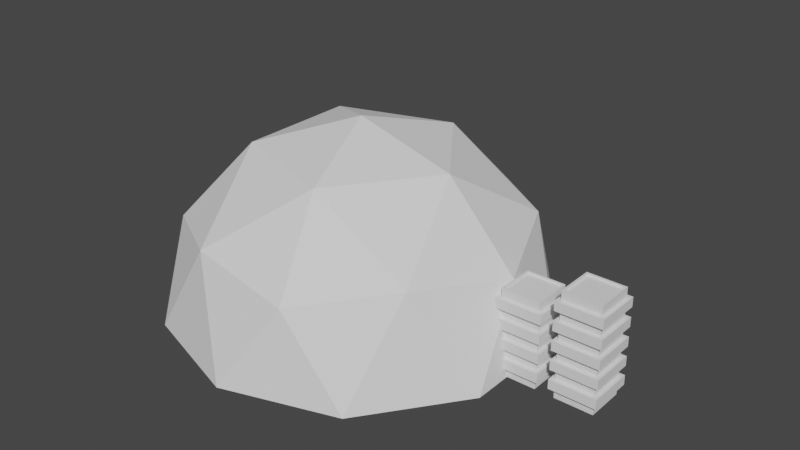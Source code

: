 # Source: dome1.blend  (saved by Blender 3.1.7; exported with 4.5.12 LTS)
import bpy
from mathutils import Matrix  # noqa: F401  (used for matrix-valued properties, if any)

bpy.ops.wm.read_factory_settings(use_empty=True)
scene = bpy.context.scene
scene.name = 'Scene'

# ---- collections
col_city = bpy.data.collections.new('City'); scene.collection.children.link(col_city)
col_dome = bpy.data.collections.new('Dome'); scene.collection.children.link(col_dome)

# ---- world
world_world = bpy.data.worlds.new('World'); scene.world = world_world
world_world.use_nodes = True; world_world.node_tree.nodes.clear()
_N = world_world.node_tree.nodes; _L = world_world.node_tree.links
n0 = _N.new('ShaderNodeOutputWorld'); n0.name = 'World Output'; n0.location = (300, 300)
n1 = _N.new('ShaderNodeBackground'); n1.name = 'Background'; n1.location = (10, 300)
n1.inputs[0].default_value = (0.05088, 0.05088, 0.05088, 1.0)
_L.new(n1.outputs[0], n0.inputs[0])
n0.is_active_output = True
world_world.color = (0.05088, 0.05088, 0.05088)
world_world.use_sun_shadow = False
world_world.sun_shadow_jitter_overblur = 0.0

# ---- meshes
me_cube = bpy.data.meshes.new('Cube')
me_cube.from_pydata([(-10.0, -10.0, 0.0), (-10.0, -10.0, 40.0), (-10.0, 10.0, 0.0), (-10.0, 10.0, 40.0), (10.0, -10.0, 0.0), (10.0, -10.0, 40.0), (10.0, 10.0, 0.0), (10.0, 10.0, 40.0), (-10.0, -10.0, 5.0), (-10.0, -10.0, 10.0), (-10.0, -10.0, 15.0), (-10.0, -10.0, 20.0), (-10.0, -10.0, 25.0), (-10.0, -10.0, 30.0), (-10.0, -10.0, 35.0), (-10.0, 10.0, 35.0), (-10.0, 10.0, 30.0), (-10.0, 10.0, 25.0), (-10.0, 10.0, 20.0), (-10.0, 10.0, 15.0), (-10.0, 10.0, 10.0), (-10.0, 10.0, 5.0), (10.0, 10.0, 35.0), (10.0, 10.0, 30.0), (10.0, 10.0, 25.0), (10.0, 10.0, 20.0), (10.0, 10.0, 15.0), (10.0, 10.0, 10.0), (10.0, 10.0, 5.0), (10.0, -10.0, 35.0), (10.0, -10.0, 30.0), (10.0, -10.0, 25.0), (10.0, -10.0, 20.0), (10.0, -10.0, 15.0), (10.0, -10.0, 10.0), (10.0, -10.0, 5.0), (-12.0, -12.0, 15.0), (-12.0, -12.0, 20.0), (-12.0, -12.0, 25.0), (-12.0, -12.0, 30.0), (-12.0, 12.0, 30.0), (-12.0, 12.0, 25.0), (-12.0, 12.0, 20.0), (-12.0, 12.0, 15.0), (12.0, 12.0, 30.0), (12.0, 12.0, 25.0), (12.0, 12.0, 20.0), (12.0, 12.0, 15.0), (12.0, -12.0, 30.0), (12.0, -12.0, 25.0), (12.0, -12.0, 20.0), (12.0, -12.0, 15.0), (-12.1, -12.1, 5.0), (-12.1, -12.1, 10.0), (-12.1, 12.1, 10.0), (-12.1, 12.1, 5.0), (12.1, 12.1, 10.0), (12.1, 12.1, 5.0), (12.1, -12.1, 10.0), (12.1, -12.1, 5.0), (-10.0, -10.0, 45.0), (-10.0, 10.0, 45.0), (10.0, 10.0, 45.0), (10.0, -10.0, 45.0), (-9.0, -9.0, 45.0), (-9.0, 9.0, 45.0), (9.0, 9.0, 45.0), (9.0, -9.0, 45.0), (-9.0, -9.0, 44.0), (-9.0, 9.0, 44.0), (9.0, 9.0, 44.0), (9.0, -9.0, 44.0), (-12.0, -12.0, 35.0), (-12.0, -12.0, 40.0), (-12.0, 12.0, 40.0), (12.0, 12.0, 40.0), (12.0, -12.0, 40.0), (-12.0, 12.0, 35.0), (12.0, 12.0, 35.0), (12.0, -12.0, 35.0)], [], [(29, 22, 78, 79), (5, 1, 73, 76), (1, 3, 74, 73), (14, 29, 79, 72), (2, 6, 4, 0), (5, 7, 62, 63), (4, 35, 8, 0), (20, 27, 56, 54), (34, 33, 10, 9), (17, 12, 38, 41), (32, 31, 12, 11), (25, 32, 50, 46), (30, 29, 14, 13), (6, 28, 35, 4), (27, 34, 58, 56), (27, 26, 33, 34), (18, 25, 46, 42), (25, 24, 31, 32), (10, 33, 51, 36), (23, 22, 29, 30), (2, 21, 28, 6), (21, 8, 52, 55), (20, 19, 26, 27), (11, 18, 42, 37), (18, 17, 24, 25), (33, 26, 47, 51), (16, 15, 22, 23), (0, 8, 21, 2), (34, 9, 53, 58), (9, 10, 19, 20), (26, 19, 43, 47), (11, 12, 17, 18), (19, 10, 36, 43), (13, 14, 15, 16), (51, 50, 37, 36), (49, 48, 39, 38), (47, 46, 50, 51), (45, 44, 48, 49), (43, 42, 46, 47), (41, 40, 44, 45), (36, 37, 42, 43), (38, 39, 40, 41), (32, 11, 37, 50), (24, 17, 41, 45), (31, 24, 45, 49), (13, 16, 40, 39), (12, 31, 49, 38), (16, 23, 44, 40), (23, 30, 48, 44), (30, 13, 39, 48), (59, 58, 53, 52), (57, 56, 58, 59), (55, 54, 56, 57), (52, 53, 54, 55), (9, 20, 54, 53), (8, 35, 59, 52), (35, 28, 57, 59), (28, 21, 55, 57), (63, 62, 66, 67), (3, 1, 60, 61), (1, 5, 63, 60), (7, 3, 61, 62), (64, 67, 71, 68), (61, 60, 64, 65), (60, 63, 67, 64), (62, 61, 65, 66), (70, 69, 68, 71), (66, 65, 69, 70), (67, 66, 70, 71), (65, 64, 68, 69), (72, 73, 74, 77), (77, 74, 75, 78), (78, 75, 76, 79), (79, 76, 73, 72), (22, 15, 77, 78), (3, 7, 75, 74), (15, 14, 72, 77), (7, 5, 76, 75)])
_uv = me_cube.uv_layers.new(name='UVMap')
_uv.uv.foreach_set('vector', [0.5938, 0.75, 0.5938, 0.5, 0.5938, 0.5, 0.5938, 0.75, 0.625, 0.75, 0.625, 1.0, 0.625, 1.0, 0.625, 0.75, 0.625, 0.0, 0.625, 0.25, 0.625, 0.25, 0.625, 0.0, 0.5938, 1.0, 0.5938, 0.75, 0.5938, 0.75, 0.5938, 1.0, 0.125, 0.5, 0.375, 0.5, 0.375, 0.75, 0.125, 0.75, 0.625, 0.75, 0.625, 0.5, 0.625, 0.5, 0.625, 0.75, 0.375, 0.75, 0.4062, 0.75, 0.4062, 1.0, 0.375, 1.0, 0.4375, 0.25, 0.4375, 0.5, 0.4375, 0.5, 0.4375, 0.25, 0.4375, 0.75, 0.4688, 0.75, 0.4688, 1.0, 0.4375, 1.0, 0.5312, 0.25, 0.5312, 0.0, 0.5312, 0.0, 0.5312, 0.25, 0.5, 0.75, 0.5312, 0.75, 0.5312, 1.0, 0.5, 1.0, 0.5, 0.5, 0.5, 0.75, 0.5, 0.75, 0.5, 0.5, 0.5625, 0.75, 0.5938, 0.75, 0.5938, 1.0, 0.5625, 1.0, 0.375, 0.5, 0.4062, 0.5, 0.4062, 0.75, 0.375, 0.75, 0.4375, 0.5, 0.4375, 0.75, 0.4375, 0.75, 0.4375, 0.5, 0.4375, 0.5, 0.4688, 0.5, 0.4688, 0.75, 0.4375, 0.75, 0.5, 0.25, 0.5, 0.5, 0.5, 0.5, 0.5, 0.25, 0.5, 0.5, 0.5312, 0.5, 0.5312, 0.75, 0.5, 0.75, 0.4688, 1.0, 0.4688, 0.75, 0.4688, 0.75, 0.4688, 1.0, 0.5625, 0.5, 0.5938, 0.5, 0.5938, 0.75, 0.5625, 0.75, 0.375, 0.25, 0.4062, 0.25, 0.4062, 0.5, 0.375, 0.5, 0.4062, 0.25, 0.4062, 0.0, 0.4062, 0.0, 0.4062, 0.25, 0.4375, 0.25, 0.4688, 0.25, 0.4688, 0.5, 0.4375, 0.5, 0.5, 0.0, 0.5, 0.25, 0.5, 0.25, 0.5, 0.0, 0.5, 0.25, 0.5312, 0.25, 0.5312, 0.5, 0.5, 0.5, 0.4688, 0.75, 0.4688, 0.5, 0.4688, 0.5, 0.4688, 0.75, 0.5625, 0.25, 0.5938, 0.25, 0.5938, 0.5, 0.5625, 0.5, 0.375, 0.0, 0.4062, 0.0, 0.4062, 0.25, 0.375, 0.25, 0.4375, 0.75, 0.4375, 1.0, 0.4375, 1.0, 0.4375, 0.75, 0.4375, 0.0, 0.4688, 0.0, 0.4688, 0.25, 0.4375, 0.25, 0.4688, 0.5, 0.4688, 0.25, 0.4688, 0.25, 0.4688, 0.5, 0.5, 0.0, 0.5312, 0.0, 0.5312, 0.25, 0.5, 0.25, 0.4688, 0.25, 0.4688, 0.0, 0.4688, 0.0, 0.4688, 0.25, 0.5625, 0.0, 0.5938, 0.0, 0.5938, 0.25, 0.5625, 0.25, 0.4688, 0.75, 0.5, 0.75, 0.5, 1.0, 0.4688, 1.0, 0.5312, 0.75, 0.5625, 0.75, 0.5625, 1.0, 0.5312, 1.0, 0.4688, 0.5, 0.5, 0.5, 0.5, 0.75, 0.4688, 0.75, 0.5312, 0.5, 0.5625, 0.5, 0.5625, 0.75, 0.5312, 0.75, 0.4688, 0.25, 0.5, 0.25, 0.5, 0.5, 0.4688, 0.5, 0.5312, 0.25, 0.5625, 0.25, 0.5625, 0.5, 0.5312, 0.5, 0.4688, 0.0, 0.5, 0.0, 0.5, 0.25, 0.4688, 0.25, 0.5312, 0.0, 0.5625, 0.0, 0.5625, 0.25, 0.5312, 0.25, 0.5, 0.75, 0.5, 1.0, 0.5, 1.0, 0.5, 0.75, 0.5312, 0.5, 0.5312, 0.25, 0.5312, 0.25, 0.5312, 0.5, 0.5312, 0.75, 0.5312, 0.5, 0.5312, 0.5, 0.5312, 0.75, 0.5625, 0.0, 0.5625, 0.25, 0.5625, 0.25, 0.5625, 0.0, 0.5312, 1.0, 0.5312, 0.75, 0.5312, 0.75, 0.5312, 1.0, 0.5625, 0.25, 0.5625, 0.5, 0.5625, 0.5, 0.5625, 0.25, 0.5625, 0.5, 0.5625, 0.75, 0.5625, 0.75, 0.5625, 0.5, 0.5625, 0.75, 0.5625, 1.0, 0.5625, 1.0, 0.5625, 0.75, 0.4062, 0.75, 0.4375, 0.75, 0.4375, 1.0, 0.4062, 1.0, 0.4062, 0.5, 0.4375, 0.5, 0.4375, 0.75, 0.4062, 0.75, 0.4062, 0.25, 0.4375, 0.25, 0.4375, 0.5, 0.4062, 0.5, 0.4062, 0.0, 0.4375, 0.0, 0.4375, 0.25, 0.4062, 0.25, 0.4375, 0.0, 0.4375, 0.25, 0.4375, 0.25, 0.4375, 0.0, 0.4062, 1.0, 0.4062, 0.75, 0.4062, 0.75, 0.4062, 1.0, 0.4062, 0.75, 0.4062, 0.5, 0.4062, 0.5, 0.4062, 0.75, 0.4062, 0.5, 0.4062, 0.25, 0.4062, 0.25, 0.4062, 0.5, 0.625, 0.75, 0.625, 0.5, 0.625, 0.5, 0.625, 0.75, 0.625, 0.25, 0.625, 0.0, 0.625, 0.0, 0.625, 0.25, 0.625, 1.0, 0.625, 0.75, 0.625, 0.75, 0.625, 1.0, 0.625, 0.5, 0.625, 0.25, 0.625, 0.25, 0.625, 0.5, 0.625, 1.0, 0.625, 0.75, 0.625, 0.75, 0.625, 1.0, 0.625, 0.25, 0.625, 0.0, 0.625, 0.0, 0.625, 0.25, 0.625, 1.0, 0.625, 0.75, 0.625, 0.75, 0.625, 1.0, 0.625, 0.5, 0.625, 0.25, 0.625, 0.25, 0.625, 0.5, 0.625, 0.5, 0.875, 0.5, 0.875, 0.75, 0.625, 0.75, 0.625, 0.5, 0.625, 0.25, 0.625, 0.25, 0.625, 0.5, 0.625, 0.75, 0.625, 0.5, 0.625, 0.5, 0.625, 0.75, 0.625, 0.25, 0.625, 0.0, 0.625, 0.0, 0.625, 0.25, 0.5938, 0.0, 0.625, 0.0, 0.625, 0.25, 0.5938, 0.25, 0.5938, 0.25, 0.625, 0.25, 0.625, 0.5, 0.5938, 0.5, 0.5938, 0.5, 0.625, 0.5, 0.625, 0.75, 0.5938, 0.75, 0.5938, 0.75, 0.625, 0.75, 0.625, 1.0, 0.5938, 1.0, 0.5938, 0.5, 0.5938, 0.25, 0.5938, 0.25, 0.5938, 0.5, 0.625, 0.25, 0.625, 0.5, 0.625, 0.5, 0.625, 0.25, 0.5938, 0.25, 0.5938, 0.0, 0.5938, 0.0, 0.5938, 0.25, 0.625, 0.5, 0.625, 0.75, 0.625, 0.75, 0.625, 0.5])
me_cube.use_remesh_fix_poles = True
me_cube.use_remesh_preserve_attributes = False
me_cube.update()
me_cube_001 = bpy.data.meshes.new('Cube.001')
me_cube_001.from_pydata([(-10.0, -10.0, 0.0), (-10.0, -10.0, 25.0), (-10.0, 10.0, 0.0), (-10.0, 10.0, 25.0), (10.0, -10.0, 0.0), (10.0, -10.0, 25.0), (10.0, 10.0, 0.0), (10.0, 10.0, 25.0), (-10.0, -10.0, 5.0), (-10.0, -10.0, 10.0), (-10.0, -10.0, 15.0), (-10.0, -10.0, 20.0), (-10.0, 10.0, 20.0), (-10.0, 10.0, 15.0), (-10.0, 10.0, 10.0), (-10.0, 10.0, 5.0), (10.0, 10.0, 20.0), (10.0, 10.0, 15.0), (10.0, 10.0, 10.0), (10.0, 10.0, 5.0), (10.0, -10.0, 20.0), (10.0, -10.0, 15.0), (10.0, -10.0, 10.0), (10.0, -10.0, 5.0), (-12.0, -12.0, 5.0), (-12.0, -12.0, 10.0), (-12.0, -12.0, 15.0), (-12.0, -12.0, 20.0), (-12.0, 12.0, 20.0), (-12.0, 12.0, 15.0), (-12.0, 12.0, 10.0), (-12.0, 12.0, 5.0), (12.0, 12.0, 20.0), (12.0, 12.0, 15.0), (12.0, 12.0, 10.0), (12.0, 12.0, 5.0), (12.0, -12.0, 20.0), (12.0, -12.0, 15.0), (12.0, -12.0, 10.0), (12.0, -12.0, 5.0), (-9.0, -9.0, 25.0), (-9.0, 9.0, 25.0), (9.0, 9.0, 25.0), (9.0, -9.0, 25.0), (-9.0, -9.0, 24.0), (-9.0, 9.0, 24.0), (9.0, 9.0, 24.0), (9.0, -9.0, 24.0)], [], [(11, 1, 3, 12), (12, 3, 7, 16), (16, 7, 5, 20), (20, 5, 1, 11), (2, 6, 4, 0), (5, 7, 42, 43), (4, 23, 8, 0), (13, 10, 26, 29), (22, 21, 10, 9), (21, 17, 33, 37), (6, 19, 23, 4), (9, 14, 30, 25), (18, 17, 21, 22), (18, 22, 38, 34), (2, 15, 19, 6), (15, 8, 24, 31), (14, 13, 17, 18), (23, 19, 35, 39), (0, 8, 15, 2), (12, 16, 32, 28), (9, 10, 13, 14), (20, 11, 27, 36), (39, 38, 25, 24), (37, 36, 27, 26), (35, 34, 38, 39), (33, 32, 36, 37), (31, 30, 34, 35), (29, 28, 32, 33), (24, 25, 30, 31), (26, 27, 28, 29), (16, 20, 36, 32), (8, 23, 39, 24), (11, 12, 28, 27), (19, 15, 31, 35), (22, 9, 25, 38), (14, 18, 34, 30), (10, 21, 37, 26), (17, 13, 29, 33), (41, 40, 44, 45), (3, 1, 40, 41), (1, 5, 43, 40), (7, 3, 41, 42), (46, 45, 44, 47), (40, 43, 47, 44), (42, 41, 45, 46), (43, 42, 46, 47)])
_uv = me_cube_001.uv_layers.new(name='UVMap')
_uv.uv.foreach_set('vector', [0.575, 0.0, 0.625, 0.0, 0.625, 0.25, 0.575, 0.25, 0.575, 0.25, 0.625, 0.25, 0.625, 0.5, 0.575, 0.5, 0.575, 0.5, 0.625, 0.5, 0.625, 0.75, 0.575, 0.75, 0.575, 0.75, 0.625, 0.75, 0.625, 1.0, 0.575, 1.0, 0.125, 0.5, 0.375, 0.5, 0.375, 0.75, 0.125, 0.75, 0.625, 0.75, 0.625, 0.5, 0.625, 0.5, 0.625, 0.75, 0.375, 0.75, 0.425, 0.75, 0.425, 1.0, 0.375, 1.0, 0.525, 0.25, 0.525, 0.0, 0.525, 0.0, 0.525, 0.25, 0.475, 0.75, 0.525, 0.75, 0.525, 1.0, 0.475, 1.0, 0.525, 0.75, 0.525, 0.5, 0.525, 0.5, 0.525, 0.75, 0.375, 0.5, 0.425, 0.5, 0.425, 0.75, 0.375, 0.75, 0.475, 0.0, 0.475, 0.25, 0.475, 0.25, 0.475, 0.0, 0.475, 0.5, 0.525, 0.5, 0.525, 0.75, 0.475, 0.75, 0.475, 0.5, 0.475, 0.75, 0.475, 0.75, 0.475, 0.5, 0.375, 0.25, 0.425, 0.25, 0.425, 0.5, 0.375, 0.5, 0.425, 0.25, 0.425, 0.0, 0.425, 0.0, 0.425, 0.25, 0.475, 0.25, 0.525, 0.25, 0.525, 0.5, 0.475, 0.5, 0.425, 0.75, 0.425, 0.5, 0.425, 0.5, 0.425, 0.75, 0.375, 0.0, 0.425, 0.0, 0.425, 0.25, 0.375, 0.25, 0.575, 0.25, 0.575, 0.5, 0.575, 0.5, 0.575, 0.25, 0.475, 0.0, 0.525, 0.0, 0.525, 0.25, 0.475, 0.25, 0.575, 0.75, 0.575, 1.0, 0.575, 1.0, 0.575, 0.75, 0.425, 0.75, 0.475, 0.75, 0.475, 1.0, 0.425, 1.0, 0.525, 0.75, 0.575, 0.75, 0.575, 1.0, 0.525, 1.0, 0.425, 0.5, 0.475, 0.5, 0.475, 0.75, 0.425, 0.75, 0.525, 0.5, 0.575, 0.5, 0.575, 0.75, 0.525, 0.75, 0.425, 0.25, 0.475, 0.25, 0.475, 0.5, 0.425, 0.5, 0.525, 0.25, 0.575, 0.25, 0.575, 0.5, 0.525, 0.5, 0.425, 0.0, 0.475, 0.0, 0.475, 0.25, 0.425, 0.25, 0.525, 0.0, 0.575, 0.0, 0.575, 0.25, 0.525, 0.25, 0.575, 0.5, 0.575, 0.75, 0.575, 0.75, 0.575, 0.5, 0.425, 1.0, 0.425, 0.75, 0.425, 0.75, 0.425, 1.0, 0.575, 0.0, 0.575, 0.25, 0.575, 0.25, 0.575, 0.0, 0.425, 0.5, 0.425, 0.25, 0.425, 0.25, 0.425, 0.5, 0.475, 0.75, 0.475, 1.0, 0.475, 1.0, 0.475, 0.75, 0.475, 0.25, 0.475, 0.5, 0.475, 0.5, 0.475, 0.25, 0.525, 1.0, 0.525, 0.75, 0.525, 0.75, 0.525, 1.0, 0.525, 0.5, 0.525, 0.25, 0.525, 0.25, 0.525, 0.5, 0.625, 0.25, 0.625, 0.0, 0.625, 0.0, 0.625, 0.25, 0.625, 0.25, 0.625, 0.0, 0.625, 0.0, 0.625, 0.25, 0.625, 1.0, 0.625, 0.75, 0.625, 0.75, 0.625, 1.0, 0.625, 0.5, 0.625, 0.25, 0.625, 0.25, 0.625, 0.5, 0.625, 0.5, 0.875, 0.5, 0.875, 0.75, 0.625, 0.75, 0.625, 1.0, 0.625, 0.75, 0.625, 0.75, 0.625, 1.0, 0.625, 0.5, 0.625, 0.25, 0.625, 0.25, 0.625, 0.5, 0.625, 0.75, 0.625, 0.5, 0.625, 0.5, 0.625, 0.75])
me_cube_001.use_remesh_fix_poles = True
me_cube_001.use_remesh_preserve_attributes = False
me_cube_001.update()
me_cube_002 = bpy.data.meshes.new('Cube.002')
me_cube_002.from_pydata([(8.2, -19.7, 0.0), (8.2, -19.7, 1.4), (-9.6, -19.7, 0.0), (8.2, -18.3, 0.0), (8.2, -18.3, 1.4), (-9.6, -19.7, 1.4), (9.6, -19.7, 0.0), (9.6, -19.7, 1.4), (-9.6, -18.3, 0.0), (9.6, -18.3, 0.0), (9.6, -18.3, 1.4), (-9.6, -18.3, 1.4), (8.48, -19.42, 1.4), (-8.2, -19.7, 0.0), (8.48, -18.58, 1.4), (-10.0, 10.0, 7.0), (9.32, -19.42, 1.4), (-8.2, -19.7, 1.4), (9.32, -18.58, 1.4), (-8.2, -18.3, 0.0), (-8.2, -18.3, 1.4), (10.0, 10.0, 7.0), (10.0, 10.0, 5.0), (-9.32, -19.42, 1.4), (-9.32, -18.58, 1.4), (-12.0, -20.0, 5.0), (-8.48, -19.42, 1.4), (-12.0, -20.0, 7.0), (-8.48, -18.58, 1.4), (-12.0, 12.0, 7.0), (-12.0, 12.0, 5.0), (12.0, 12.0, 7.0), (12.0, 12.0, 5.0), (12.0, -20.0, 7.0), (12.0, -20.0, 5.0), (-10.0, -18.0, 7.0), (10.0, -18.0, 7.0), (-10.0, -18.0, 6.0), (-10.0, 10.0, 6.0), (10.0, 10.0, 6.0), (10.0, -18.0, 6.0), (-10.0, -10.0, 0.0), (6.0, -10.0, 5.0), (2.0, -10.0, 5.0), (-2.0, -10.0, 5.0), (6.0, -18.0, 7.0), (2.0, -18.0, 7.0), (-2.0, -18.0, 7.0), (-2.0, 10.0, 7.0), (2.0, 10.0, 7.0), (7.2, -20.0, 5.0), (2.4, -20.0, 5.0), (-2.4, -20.0, 5.0), (-7.2, -20.0, 5.0), (7.2, -20.0, 7.0), (2.4, -20.0, 7.0), (-2.4, -20.0, 7.0), (-7.2, -20.0, 7.0), (-7.2, 12.0, 5.0), (-2.4, 12.0, 5.0), (2.4, 12.0, 5.0), (7.2, 12.0, 5.0), (-7.2, 12.0, 7.0), (-2.4, 12.0, 7.0), (2.4, 12.0, 7.0), (7.2, 12.0, 7.0), (-6.0, -18.0, 7.0), (-6.0, 10.0, 7.0), (6.0, 10.0, 7.0), (6.0, -18.0, 6.0), (2.0, -18.0, 6.0), (-2.0, -18.0, 6.0), (-6.0, -18.0, 6.0), (-6.0, 10.0, 6.0), (-2.0, 10.0, 6.0), (2.0, 10.0, 6.0), (6.0, 10.0, 6.0), (1.128, -10.0, -1.49e-07), (-9.32, -19.42, 5.0), (-9.32, -18.58, 5.0), (-8.48, -18.58, 5.0), (-8.48, -19.42, 5.0), (8.48, -19.42, 5.0), (8.48, -18.58, 5.0), (9.32, -18.58, 5.0), (9.32, -19.42, 5.0), (-10.0, -10.0, 5.0), (10.0, -10.0, 5.0), (-2.0, 10.0, 5.0), (10.0, 10.0, 0.0), (6.0, 10.0, 5.0), (-10.0, 10.0, 0.0), (-6.0, -10.0, 0.0), (-6.0, -10.0, 5.0), (2.0, -10.0, 0.0), (6.0, -10.0, 0.0), (-1.128, -10.0, -1.49e-07), (10.0, -10.0, 0.0), (-10.0, 10.0, 5.0), (2.0, 10.0, 5.0), (-6.0, 10.0, 5.0), (-9.4, -9.726, 0.0), (-1.128, -9.726, -1.49e-07), (5.64, -9.726, 0.0), (1.88, -9.726, 0.0), (1.128, -9.726, -1.49e-07), (8.836, -9.726, 4.25), (6.204, -9.726, 4.25), (6.204, -9.726, 0.75), (-6.204, -9.726, 4.25), (8.836, -9.726, 0.75), (9.4, -9.726, 0.0), (-9.4, -9.726, 5.0), (-5.64, -9.726, 0.0), (5.64, -9.726, 5.0), (1.88, -9.726, 5.0), (-1.88, -9.726, 5.0), (-5.64, -9.726, 5.0), (5.076, -9.726, 0.75), (2.444, -9.726, 4.25), (-5.076, -9.726, 0.75), (-5.076, -9.726, 4.25), (1.128, -9.726, 3.0), (-1.128, -9.726, 3.0), (2.444, -9.726, 0.75), (-2.444, -9.726, 0.75), (-2.444, -9.726, 4.25), (5.076, -9.726, 4.25), (-8.836, -9.726, 0.75), (-8.836, -9.726, 4.25), (-6.204, -9.726, 0.75), (-9.4, 9.674, 5.0), (9.4, 9.674, 0.0), (-9.4, 9.674, 0.0), (1.88, 9.674, 5.0), (5.64, 9.674, 5.0), (-5.64, 9.674, 5.0), (-1.88, 9.674, 5.0), (9.4, -9.726, 5.0), (9.4, 9.674, 5.0), (8.926, -9.986, 4.285), (6.294, -9.986, 4.285), (1.128, -10.0, 3.0), (-1.128, -10.0, 3.0), (2.444, -10.0, 0.75), (5.076, -10.0, 0.75), (-2.444, -10.0, 0.75), (-2.444, -10.0, 4.25), (2.444, -10.0, 4.25), (5.076, -10.0, 4.25), (-5.076, -10.0, 0.75), (-5.076, -10.0, 4.25), (-8.836, -10.0, 0.75), (-8.836, -10.0, 4.25), (8.926, -9.986, 0.7854), (6.294, -9.986, 0.7854), (-6.204, -10.0, 0.75), (-6.204, -10.0, 4.25)], [], [(35, 15, 29, 27), (21, 36, 33, 31), (98, 86, 25, 30), (87, 22, 32, 34), (53, 57, 27, 25), (32, 31, 33, 34), (61, 65, 31, 32), (25, 27, 29, 30), (82, 50, 42, 87, 34, 85, 84, 83), (34, 50, 82, 85), (100, 98, 30, 58), (66, 35, 27, 57), (68, 21, 31, 65), (36, 21, 39, 40), (72, 73, 38, 37), (67, 15, 38, 73), (45, 36, 40, 69), (15, 35, 37, 38), (35, 66, 72, 37), (66, 47, 71, 72), (47, 46, 70, 71), (46, 45, 69, 70), (21, 68, 76, 39), (68, 49, 75, 76), (49, 48, 74, 75), (48, 67, 73, 74), (40, 39, 76, 69), (69, 76, 75, 70), (70, 75, 74, 71), (71, 74, 73, 72), (15, 67, 62, 29), (67, 48, 63, 62), (48, 49, 64, 63), (49, 68, 65, 64), (36, 45, 54, 33), (45, 46, 55, 54), (46, 47, 56, 55), (47, 66, 57, 56), (22, 90, 61, 32), (90, 99, 60, 61), (99, 88, 59, 60), (88, 100, 58, 59), (79, 78, 25, 86, 93, 53, 81, 80), (81, 53, 25, 78), (93, 44, 52, 53), (44, 43, 51, 52), (43, 42, 50, 51), (30, 29, 62, 58), (58, 62, 63, 59), (59, 63, 64, 60), (60, 64, 65, 61), (34, 33, 54, 50), (50, 54, 55, 51), (51, 55, 56, 52), (52, 56, 57, 53), (2, 5, 11, 8), (8, 11, 20, 19), (19, 20, 17, 13), (13, 17, 5, 2), (8, 19, 13, 2), (17, 20, 28, 26), (24, 23, 78, 79), (11, 5, 23, 24), (5, 17, 26, 23), (20, 11, 24, 28), (78, 23, 26, 81), (28, 24, 79, 80), (81, 26, 28, 80), (0, 1, 4, 3), (3, 4, 10, 9), (9, 10, 7, 6), (6, 7, 1, 0), (3, 9, 6, 0), (7, 10, 18, 16), (14, 12, 82, 83), (4, 1, 12, 14), (1, 7, 16, 12), (10, 4, 14, 18), (82, 12, 16, 85), (18, 14, 83, 84), (85, 16, 18, 84), (88, 99, 90, 22, 89, 91, 98, 100), (89, 22, 87, 97), (41, 86, 98, 91), (101, 113, 102, 105, 104, 103, 111, 132, 133), (112, 129, 128, 101), (114, 107, 108, 103), (115, 119, 124, 104), (115, 122, 123, 116), (116, 126, 121, 117), (124, 144, 145, 118), (114, 127, 119, 115), (104, 124, 118, 103), (103, 118, 127, 114), (102, 125, 126, 116), (113, 120, 125, 102), (117, 121, 120, 113), (102, 116, 123), (105, 122, 115, 104), (110, 154, 140, 106), (108, 155, 154, 110), (138, 106, 107, 114), (111, 110, 106, 138), (103, 108, 110, 111), (101, 128, 130, 113), (117, 109, 129, 112), (113, 130, 109, 117), (137, 136, 131, 133, 132, 139, 135, 134), (132, 111, 138, 139), (101, 133, 131, 112), (106, 140, 141, 107), (113, 102, 96, 92), (105, 104, 94, 77), (104, 103, 95, 94), (103, 111, 97, 95), (111, 132, 89, 97), (132, 133, 91, 89), (133, 101, 41, 91), (101, 113, 92, 41), (128, 152, 156, 130), (125, 146, 147, 126), (123, 143, 96, 102), (109, 157, 153, 129), (119, 148, 144, 124), (127, 149, 148, 119), (120, 150, 146, 125), (102, 96, 77, 105), (130, 156, 157, 109), (121, 151, 150, 120), (105, 77, 142, 122), (118, 145, 149, 127), (126, 147, 151, 121), (107, 141, 155, 108), (122, 142, 143, 123), (129, 153, 152, 128), (95, 145, 144, 94), (95, 155, 141, 42, 149, 145), (42, 141, 140, 87), (95, 97, 154, 155), (154, 97, 87, 140), (43, 148, 149, 42), (43, 142, 77, 94, 144, 148), (44, 143, 142, 43), (96, 143, 44, 147, 146), (151, 147, 44, 93), (92, 156, 152, 41), (96, 146, 150, 92), (93, 86, 153, 157), (153, 86, 41, 152), (93, 157, 156, 92, 150, 151), (114, 115, 116, 117, 112, 131, 136, 137, 134, 135, 139, 138)])
_uv = me_cube_002.uv_layers.new(name='UVMap')
_uv.uv.foreach_set('vector', [0.475, 0.0, 0.475, 0.25, 0.475, 0.25, 0.475, 0.0, 0.475, 0.5, 0.475, 0.75, 0.475, 0.75, 0.475, 0.5, 0.425, 0.25, 0.425, 0.0, 0.425, 0.0, 0.425, 0.25, 0.425, 0.75, 0.425, 0.5, 0.425, 0.5, 0.425, 0.75, 0.425, 0.95, 0.475, 0.95, 0.475, 1.0, 0.425, 1.0, 0.425, 0.5, 0.475, 0.5, 0.475, 0.75, 0.425, 0.75, 0.425, 0.45, 0.475, 0.45, 0.475, 0.5, 0.425, 0.5, 0.425, 0.0, 0.475, 0.0, 0.475, 0.25, 0.425, 0.25, 0.425, 0.7857, 0.425, 0.8, 0.425, 0.8, 0.425, 0.75, 0.425, 0.75, 0.425, 0.7769, 0.425, 0.7755, 0.425, 0.7844, 0.425, 0.75, 0.425, 0.8, 0.425, 0.7857, 0.425, 0.7769, 0.425, 0.3, 0.425, 0.25, 0.425, 0.25, 0.425, 0.3, 0.475, 0.95, 0.475, 1.0, 0.475, 1.0, 0.475, 0.95, 0.475, 0.45, 0.475, 0.5, 0.475, 0.5, 0.475, 0.45, 0.475, 0.75, 0.475, 0.5, 0.475, 0.5, 0.475, 0.75, 0.475, 0.15, 0.475, 0.3, 0.475, 0.25, 0.475, 0.0, 0.475, 0.3, 0.475, 0.25, 0.475, 0.25, 0.475, 0.3, 0.475, 0.8, 0.475, 0.75, 0.475, 0.75, 0.475, 0.8, 0.475, 0.25, 0.475, 0.0, 0.475, 0.0, 0.475, 0.25, 0.475, 1.0, 0.475, 0.95, 0.475, 0.95, 0.475, 1.0, 0.475, 0.95, 0.475, 0.9, 0.475, 0.9, 0.475, 0.95, 0.475, 0.9, 0.475, 0.85, 0.475, 0.85, 0.475, 0.9, 0.475, 0.85, 0.475, 0.8, 0.475, 0.8, 0.475, 0.85, 0.475, 0.5, 0.475, 0.45, 0.475, 0.45, 0.475, 0.5, 0.475, 0.45, 0.475, 0.4, 0.475, 0.4, 0.475, 0.45, 0.475, 0.4, 0.475, 0.35, 0.475, 0.35, 0.475, 0.4, 0.475, 0.35, 0.475, 0.3, 0.475, 0.3, 0.475, 0.35, 0.475, 0.75, 0.475, 0.5, 0.475, 0.45, 0.475, 0.6, 0.475, 0.6, 0.475, 0.45, 0.475, 0.4, 0.475, 0.45, 0.475, 0.45, 0.475, 0.4, 0.475, 0.35, 0.475, 0.3, 0.475, 0.3, 0.475, 0.35, 0.475, 0.3, 0.475, 0.15, 0.475, 0.25, 0.475, 0.3, 0.475, 0.3, 0.475, 0.25, 0.475, 0.3, 0.475, 0.35, 0.475, 0.35, 0.475, 0.3, 0.475, 0.35, 0.475, 0.4, 0.475, 0.4, 0.475, 0.35, 0.475, 0.4, 0.475, 0.45, 0.475, 0.45, 0.475, 0.4, 0.475, 0.75, 0.475, 0.8, 0.475, 0.8, 0.475, 0.75, 0.475, 0.8, 0.475, 0.85, 0.475, 0.85, 0.475, 0.8, 0.475, 0.85, 0.475, 0.9, 0.475, 0.9, 0.475, 0.85, 0.475, 0.9, 0.475, 0.95, 0.475, 0.95, 0.475, 0.9, 0.425, 0.5, 0.425, 0.45, 0.425, 0.45, 0.425, 0.5, 0.425, 0.45, 0.425, 0.4, 0.425, 0.4, 0.425, 0.45, 0.425, 0.4, 0.425, 0.35, 0.425, 0.35, 0.425, 0.4, 0.425, 0.35, 0.425, 0.3, 0.425, 0.3, 0.425, 0.35, 0.425, 0.9745, 0.425, 0.9731, 0.425, 1.0, 0.425, 1.0, 0.425, 0.95, 0.425, 0.95, 0.425, 0.9643, 0.425, 0.9656, 0.425, 0.9643, 0.425, 0.95, 0.425, 1.0, 0.425, 0.9731, 0.425, 0.95, 0.425, 0.9, 0.425, 0.9, 0.425, 0.95, 0.425, 0.9, 0.425, 0.85, 0.425, 0.85, 0.425, 0.9, 0.425, 0.85, 0.425, 0.8, 0.425, 0.8, 0.425, 0.85, 0.425, 0.25, 0.475, 0.25, 0.475, 0.3, 0.425, 0.3, 0.425, 0.3, 0.475, 0.3, 0.475, 0.35, 0.425, 0.35, 0.425, 0.35, 0.475, 0.35, 0.475, 0.4, 0.425, 0.4, 0.425, 0.4, 0.475, 0.4, 0.475, 0.45, 0.425, 0.45, 0.425, 0.75, 0.475, 0.75, 0.475, 0.8, 0.425, 0.8, 0.425, 0.8, 0.475, 0.8, 0.475, 0.85, 0.425, 0.85, 0.425, 0.85, 0.475, 0.85, 0.475, 0.9, 0.425, 0.9, 0.425, 0.9, 0.475, 0.9, 0.475, 0.95, 0.425, 0.95, 0.375, 0.0, 0.625, 0.0, 0.625, 0.25, 0.375, 0.25, 0.375, 0.25, 0.625, 0.25, 0.625, 0.5, 0.375, 0.5, 0.375, 0.5, 0.625, 0.5, 0.625, 0.75, 0.375, 0.75, 0.375, 0.75, 0.625, 0.75, 0.625, 1.0, 0.375, 1.0, 0.125, 0.5, 0.375, 0.5, 0.375, 0.75, 0.125, 0.75, 0.625, 0.75, 0.625, 0.5, 0.625, 0.5, 0.625, 0.75, 0.625, 0.25, 0.625, 0.0, 0.625, 0.0, 0.625, 0.25, 0.625, 0.25, 0.625, 0.0, 0.625, 0.0, 0.625, 0.25, 0.625, 1.0, 0.625, 0.75, 0.625, 0.75, 0.625, 1.0, 0.625, 0.5, 0.625, 0.25, 0.625, 0.25, 0.625, 0.5, 0.625, 1.0, 0.625, 1.0, 0.625, 0.75, 0.625, 0.75, 0.625, 0.5, 0.625, 0.25, 0.625, 0.25, 0.625, 0.5, 0.625, 0.75, 0.625, 0.75, 0.625, 0.5, 0.625, 0.5, 0.375, 0.0, 0.625, 0.0, 0.625, 0.25, 0.375, 0.25, 0.375, 0.25, 0.625, 0.25, 0.625, 0.5, 0.375, 0.5, 0.375, 0.5, 0.625, 0.5, 0.625, 0.75, 0.375, 0.75, 0.375, 0.75, 0.625, 0.75, 0.625, 1.0, 0.375, 1.0, 0.125, 0.5, 0.375, 0.5, 0.375, 0.75, 0.125, 0.75, 0.625, 0.75, 0.625, 0.5, 0.625, 0.5, 0.625, 0.75, 0.625, 0.25, 0.625, 0.0, 0.625, 0.0, 0.625, 0.25, 0.625, 0.25, 0.625, 0.0, 0.625, 0.0, 0.625, 0.25, 0.625, 1.0, 0.625, 0.75, 0.625, 0.75, 0.625, 1.0, 0.625, 0.5, 0.625, 0.25, 0.625, 0.25, 0.625, 0.5, 0.625, 1.0, 0.625, 1.0, 0.625, 0.75, 0.625, 0.75, 0.625, 0.5, 0.625, 0.25, 0.625, 0.25, 0.625, 0.5, 0.625, 0.75, 0.625, 0.75, 0.625, 0.5, 0.625, 0.5, 0.425, 0.35, 0.425, 0.4, 0.425, 0.45, 0.425, 0.5, 0.375, 0.5, 0.375, 0.25, 0.425, 0.25, 0.425, 0.3, 0.375, 0.5, 0.425, 0.5, 0.425, 0.75, 0.375, 0.75, 0.375, 0.0, 0.425, 0.0, 0.425, 0.25, 0.375, 0.25, 0.125, 0.75, 0.175, 0.75, 0.225, 0.75, 0.375, 0.85, 0.375, 0.85, 0.325, 0.75, 0.375, 0.75, 0.375, 0.5, 0.125, 0.5, 0.425, 0.0, 0.425, 0.0, 0.375, 0.0, 0.375, 0.0, 0.425, 0.8, 0.4175, 0.7925, 0.3825, 0.7925, 0.375, 0.8, 0.425, 0.85, 0.425, 0.85, 0.375, 0.85, 0.375, 0.85, 0.425, 0.85, 0.425, 0.85, 0.425, 0.9, 0.425, 0.9, 0.425, 0.9, 0.425, 0.9, 0.425, 0.95, 0.425, 0.95, 0.275, 0.75, 0.275, 0.75, 0.325, 0.75, 0.325, 0.75, 0.425, 0.8, 0.425, 0.8, 0.425, 0.85, 0.425, 0.85, 0.275, 0.75, 0.275, 0.75, 0.325, 0.75, 0.325, 0.75, 0.375, 0.8, 0.375, 0.8, 0.425, 0.8, 0.425, 0.8, 0.375, 0.9, 0.375, 0.9, 0.425, 0.9, 0.425, 0.9, 0.175, 0.75, 0.175, 0.75, 0.225, 0.75, 0.225, 0.75, 0.425, 0.95, 0.425, 0.95, 0.375, 0.95, 0.375, 0.95, 0.375, 0.9, 0.425, 0.9, 0.425, 0.9, 0.375, 0.85, 0.425, 0.85, 0.425, 0.85, 0.375, 0.85, 0.3825, 0.7575, 0.3825, 0.7575, 0.4175, 0.7575, 0.4175, 0.7575, 0.3325, 0.75, 0.3325, 0.75, 0.3825, 0.7575, 0.3825, 0.7575, 0.425, 0.75, 0.4175, 0.7575, 0.4175, 0.7925, 0.425, 0.8, 0.375, 0.75, 0.3825, 0.7575, 0.4175, 0.7575, 0.425, 0.75, 0.325, 0.75, 0.3325, 0.75, 0.3825, 0.7575, 0.375, 0.75, 0.125, 0.75, 0.125, 0.75, 0.175, 0.75, 0.175, 0.75, 0.425, 0.95, 0.425, 0.95, 0.425, 1.0, 0.425, 1.0, 0.375, 0.95, 0.375, 0.95, 0.425, 0.95, 0.425, 0.95, 0.425, 0.35, 0.425, 0.3, 0.425, 0.25, 0.375, 0.25, 0.375, 0.5, 0.425, 0.5, 0.425, 0.45, 0.425, 0.4, 0.375, 0.5, 0.375, 0.75, 0.425, 0.75, 0.425, 0.5, 0.375, 0.0, 0.375, 0.25, 0.425, 0.25, 0.425, 0.0, 0.4175, 0.7575, 0.4175, 0.7575, 0.4175, 0.7925, 0.4175, 0.7925, 0.175, 0.75, 0.225, 0.75, 0.225, 0.75, 0.175, 0.75, 0.375, 0.85, 0.375, 0.85, 0.375, 0.85, 0.375, 0.85, 0.275, 0.75, 0.325, 0.75, 0.325, 0.75, 0.275, 0.75, 0.325, 0.75, 0.375, 0.75, 0.375, 0.75, 0.325, 0.75, 0.375, 0.75, 0.375, 0.5, 0.375, 0.5, 0.375, 0.75, 0.375, 0.5, 0.375, 0.25, 0.375, 0.25, 0.375, 0.5, 0.375, 0.25, 0.375, 0.0, 0.375, 0.0, 0.375, 0.25, 0.125, 0.75, 0.175, 0.75, 0.175, 0.75, 0.125, 0.75, 0.125, 0.75, 0.125, 0.75, 0.175, 0.75, 0.175, 0.75, 0.375, 0.9, 0.375, 0.9, 0.425, 0.9, 0.425, 0.9, 0.425, 0.9, 0.425, 0.9, 0.375, 0.9, 0.375, 0.9, 0.425, 0.95, 0.425, 0.95, 0.425, 1.0, 0.425, 1.0, 0.425, 0.85, 0.425, 0.85, 0.375, 0.85, 0.375, 0.85, 0.425, 0.8, 0.425, 0.8, 0.425, 0.85, 0.425, 0.85, 0.175, 0.75, 0.175, 0.75, 0.225, 0.75, 0.225, 0.75, 0.375, 0.9, 0.375, 0.9, 0.375, 0.85, 0.375, 0.85, 0.375, 0.95, 0.375, 0.95, 0.425, 0.95, 0.425, 0.95, 0.425, 0.95, 0.425, 0.95, 0.375, 0.95, 0.375, 0.95, 0.375, 0.85, 0.375, 0.85, 0.425, 0.85, 0.425, 0.85, 0.375, 0.8, 0.375, 0.8, 0.425, 0.8, 0.425, 0.8, 0.425, 0.9, 0.425, 0.9, 0.425, 0.95, 0.425, 0.95, 0.4175, 0.7925, 0.4175, 0.7925, 0.3825, 0.7925, 0.3825, 0.7925, 0.425, 0.85, 0.425, 0.85, 0.425, 0.9, 0.425, 0.9, 0.425, 0.0, 0.425, 0.0, 0.375, 0.0, 0.375, 0.0, 0.325, 0.75, 0.325, 0.75, 0.275, 0.75, 0.275, 0.75, 0.325, 0.75, 0.3825, 0.7925, 0.4175, 0.7925, 0.0, 0.0, 0.425, 0.8, 0.375, 0.8, 0.0, 0.0, 0.4175, 0.7925, 0.4175, 0.7575, 0.425, 0.75, 0.325, 0.75, 0.375, 0.75, 0.3825, 0.7575, 0.3825, 0.7925, 0.3825, 0.7575, 0.375, 0.75, 0.425, 0.75, 0.4175, 0.7575, 0.425, 0.85, 0.425, 0.85, 0.425, 0.8, 0.0, 0.0, 0.425, 0.85, 0.425, 0.85, 0.375, 0.85, 0.275, 0.75, 0.375, 0.85, 0.425, 0.85, 0.425, 0.9, 0.425, 0.9, 0.425, 0.85, 0.425, 0.85, 0.375, 0.9, 0.425, 0.9, 0.425, 0.9, 0.425, 0.9, 0.375, 0.9, 0.425, 0.95, 0.425, 0.9, 0.425, 0.9, 0.425, 0.95, 0.175, 0.75, 0.175, 0.75, 0.125, 0.75, 0.125, 0.75, 0.375, 0.9, 0.375, 0.9, 0.175, 0.75, 0.175, 0.75, 0.425, 0.95, 0.425, 0.0, 0.425, 1.0, 0.425, 0.95, 0.425, 0.0, 0.425, 0.0, 0.125, 0.75, 0.375, 0.0, 0.425, 0.95, 0.425, 0.95, 0.175, 0.75, 0.175, 0.75, 0.375, 0.95, 0.425, 0.95, 0.425, 0.8, 0.425, 0.85, 0.425, 0.9, 0.425, 0.95, 0.425, 0.0, 0.425, 0.25, 0.425, 0.3, 0.425, 0.35, 0.425, 0.4, 0.425, 0.45, 0.425, 0.5, 0.425, 0.75])
me_cube_002.use_remesh_fix_poles = True
me_cube_002.use_remesh_preserve_attributes = False
me_cube_002.update()
me_cube_005 = bpy.data.meshes.new('Cube.005')
me_cube_005.from_pydata([(-10.0, -10.0, 0.0), (-10.0, -10.0, 50.0), (-10.0, 10.0, 0.0), (-10.0, 10.0, 50.0), (10.0, -10.0, 0.0), (10.0, -10.0, 50.0), (10.0, 10.0, 0.0), (10.0, 10.0, 50.0), (-10.0, -10.0, 5.0), (-10.0, -10.0, 10.0), (-10.0, -10.0, 15.0), (-10.0, -10.0, 20.0), (-10.0, -10.0, 25.0), (-10.0, -10.0, 30.0), (-10.0, -10.0, 45.0), (-10.0, 10.0, 45.0), (-10.0, 10.0, 30.0), (-10.0, 10.0, 25.0), (-10.0, 10.0, 20.0), (-10.0, 10.0, 15.0), (-10.0, 10.0, 10.0), (-10.0, 10.0, 5.0), (10.0, 10.0, 45.0), (10.0, 10.0, 25.0), (10.0, 10.0, 20.0), (10.0, 10.0, 15.0), (10.0, 10.0, 10.0), (10.0, 10.0, 5.0), (10.0, -10.0, 45.0), (10.0, -10.0, 30.0), (10.0, -10.0, 25.0), (10.0, -10.0, 20.0), (10.0, -10.0, 15.0), (10.0, -10.0, 10.0), (10.0, -10.0, 5.0), (-12.0, -12.0, 15.0), (-12.0, -12.0, 20.0), (-12.0, -12.0, 25.0), (-12.0, -12.0, 30.0), (-12.0, 12.0, 30.0), (-12.0, 12.0, 25.0), (-12.0, 12.0, 20.0), (-12.0, 12.0, 15.0), (12.0, 12.0, 30.0), (12.0, 12.0, 25.0), (12.0, 12.0, 20.0), (12.0, 12.0, 15.0), (12.0, -12.0, 30.0), (12.0, -12.0, 25.0), (12.0, -12.0, 20.0), (12.0, -12.0, 15.0), (-12.1, -12.1, 5.0), (-12.1, -12.1, 10.0), (-12.1, 12.1, 10.0), (-12.1, 12.1, 5.0), (12.1, 12.1, 10.0), (12.1, 12.1, 5.0), (12.1, -12.1, 10.0), (12.1, -12.1, 5.0), (-10.0, -10.0, 55.0), (-10.0, 10.0, 55.0), (10.0, 10.0, 55.0), (10.0, -10.0, 55.0), (-9.0, -9.0, 55.0), (-9.0, 9.0, 55.0), (9.0, 9.0, 55.0), (9.0, -9.0, 55.0), (-9.0, -9.0, 54.0), (-9.0, 9.0, 54.0), (9.0, 9.0, 54.0), (9.0, -9.0, 54.0), (-12.0, -12.0, 45.0), (-12.0, -12.0, 50.0), (-12.0, 12.0, 50.0), (12.0, 12.0, 50.0), (12.0, -12.0, 50.0), (-12.0, 12.0, 45.0), (12.0, 12.0, 45.0), (12.0, -12.0, 45.0), (-10.0, -10.0, 35.0), (-10.0, -10.0, 40.0), (-10.0, 10.0, 35.0), (10.0, 10.0, 40.0), (10.0, 10.0, 35.0), (10.0, 10.0, 30.0), (10.0, -10.0, 40.0), (10.0, -10.0, 35.0), (-12.0, -12.0, 35.0), (-12.0, -12.0, 40.0), (-12.0, 12.0, 40.0), (-12.0, 12.0, 35.0), (12.0, 12.0, 40.0), (12.0, 12.0, 35.0), (12.0, -12.0, 40.0), (12.0, -12.0, 35.0), (-10.0, 10.0, 40.0)], [], [(28, 22, 77, 78), (5, 1, 72, 75), (1, 3, 73, 72), (14, 28, 78, 71), (2, 6, 4, 0), (5, 7, 61, 62), (4, 34, 8, 0), (20, 26, 55, 53), (33, 32, 10, 9), (17, 12, 37, 40), (31, 30, 12, 11), (24, 31, 49, 45), (6, 27, 34, 4), (26, 33, 57, 55), (26, 25, 32, 33), (18, 24, 45, 41), (24, 23, 30, 31), (10, 32, 50, 35), (2, 21, 27, 6), (21, 8, 51, 54), (20, 19, 25, 26), (11, 18, 41, 36), (18, 17, 23, 24), (32, 25, 46, 50), (0, 8, 21, 2), (33, 9, 52, 57), (9, 10, 19, 20), (25, 19, 42, 46), (11, 12, 17, 18), (19, 10, 35, 42), (50, 49, 36, 35), (48, 47, 38, 37), (46, 45, 49, 50), (44, 43, 47, 48), (42, 41, 45, 46), (40, 39, 43, 44), (35, 36, 41, 42), (37, 38, 39, 40), (31, 11, 36, 49), (23, 17, 40, 44), (30, 23, 44, 48), (13, 16, 39, 38), (12, 30, 48, 37), (16, 84, 43, 39), (84, 29, 47, 43), (29, 13, 38, 47), (58, 57, 52, 51), (56, 55, 57, 58), (54, 53, 55, 56), (51, 52, 53, 54), (9, 20, 53, 52), (8, 34, 58, 51), (34, 27, 56, 58), (27, 21, 54, 56), (62, 61, 65, 66), (3, 1, 59, 60), (1, 5, 62, 59), (7, 3, 60, 61), (63, 66, 70, 67), (60, 59, 63, 64), (59, 62, 66, 63), (61, 60, 64, 65), (69, 68, 67, 70), (65, 64, 68, 69), (66, 65, 69, 70), (64, 63, 67, 68), (71, 72, 73, 76), (76, 73, 74, 77), (77, 74, 75, 78), (78, 75, 72, 71), (22, 15, 76, 77), (3, 7, 74, 73), (15, 14, 71, 76), (7, 5, 75, 74), (81, 79, 87, 90), (29, 86, 79, 13), (84, 83, 86, 29), (16, 81, 83, 84), (13, 79, 81, 16), (94, 93, 88, 87), (92, 91, 93, 94), (90, 89, 91, 92), (87, 88, 89, 90), (83, 81, 90, 92), (86, 83, 92, 94), (80, 95, 89, 88), (79, 86, 94, 87), (95, 82, 91, 89), (82, 85, 93, 91), (85, 80, 88, 93), (85, 28, 14, 80), (82, 22, 28, 85), (95, 15, 22, 82), (80, 14, 15, 95)])
_uv = me_cube_005.uv_layers.new(name='UVMap')
_uv.uv.foreach_set('vector', [0.5938, 0.75, 0.5938, 0.5, 0.5938, 0.5, 0.5938, 0.75, 0.625, 0.75, 0.625, 1.0, 0.625, 1.0, 0.625, 0.75, 0.625, 0.0, 0.625, 0.25, 0.625, 0.25, 0.625, 0.0, 0.5938, 1.0, 0.5938, 0.75, 0.5938, 0.75, 0.5938, 1.0, 0.125, 0.5, 0.375, 0.5, 0.375, 0.75, 0.125, 0.75, 0.625, 0.75, 0.625, 0.5, 0.625, 0.5, 0.625, 0.75, 0.375, 0.75, 0.4062, 0.75, 0.4062, 1.0, 0.375, 1.0, 0.4375, 0.25, 0.4375, 0.5, 0.4375, 0.5, 0.4375, 0.25, 0.4375, 0.75, 0.4688, 0.75, 0.4688, 1.0, 0.4375, 1.0, 0.5312, 0.25, 0.5312, 0.0, 0.5312, 0.0, 0.5312, 0.25, 0.5, 0.75, 0.5312, 0.75, 0.5312, 1.0, 0.5, 1.0, 0.5, 0.5, 0.5, 0.75, 0.5, 0.75, 0.5, 0.5, 0.375, 0.5, 0.4062, 0.5, 0.4062, 0.75, 0.375, 0.75, 0.4375, 0.5, 0.4375, 0.75, 0.4375, 0.75, 0.4375, 0.5, 0.4375, 0.5, 0.4688, 0.5, 0.4688, 0.75, 0.4375, 0.75, 0.5, 0.25, 0.5, 0.5, 0.5, 0.5, 0.5, 0.25, 0.5, 0.5, 0.5312, 0.5, 0.5312, 0.75, 0.5, 0.75, 0.4688, 1.0, 0.4688, 0.75, 0.4688, 0.75, 0.4688, 1.0, 0.375, 0.25, 0.4062, 0.25, 0.4062, 0.5, 0.375, 0.5, 0.4062, 0.25, 0.4062, 0.0, 0.4062, 0.0, 0.4062, 0.25, 0.4375, 0.25, 0.4688, 0.25, 0.4688, 0.5, 0.4375, 0.5, 0.5, 0.0, 0.5, 0.25, 0.5, 0.25, 0.5, 0.0, 0.5, 0.25, 0.5312, 0.25, 0.5312, 0.5, 0.5, 0.5, 0.4688, 0.75, 0.4688, 0.5, 0.4688, 0.5, 0.4688, 0.75, 0.375, 0.0, 0.4062, 0.0, 0.4062, 0.25, 0.375, 0.25, 0.4375, 0.75, 0.4375, 1.0, 0.4375, 1.0, 0.4375, 0.75, 0.4375, 0.0, 0.4688, 0.0, 0.4688, 0.25, 0.4375, 0.25, 0.4688, 0.5, 0.4688, 0.25, 0.4688, 0.25, 0.4688, 0.5, 0.5, 0.0, 0.5312, 0.0, 0.5312, 0.25, 0.5, 0.25, 0.4688, 0.25, 0.4688, 0.0, 0.4688, 0.0, 0.4688, 0.25, 0.4688, 0.75, 0.5, 0.75, 0.5, 1.0, 0.4688, 1.0, 0.5312, 0.75, 0.5625, 0.75, 0.5625, 1.0, 0.5312, 1.0, 0.4688, 0.5, 0.5, 0.5, 0.5, 0.75, 0.4688, 0.75, 0.5312, 0.5, 0.5625, 0.5, 0.5625, 0.75, 0.5312, 0.75, 0.4688, 0.25, 0.5, 0.25, 0.5, 0.5, 0.4688, 0.5, 0.5312, 0.25, 0.5625, 0.25, 0.5625, 0.5, 0.5312, 0.5, 0.4688, 0.0, 0.5, 0.0, 0.5, 0.25, 0.4688, 0.25, 0.5312, 0.0, 0.5625, 0.0, 0.5625, 0.25, 0.5312, 0.25, 0.5, 0.75, 0.5, 1.0, 0.5, 1.0, 0.5, 0.75, 0.5312, 0.5, 0.5312, 0.25, 0.5312, 0.25, 0.5312, 0.5, 0.5312, 0.75, 0.5312, 0.5, 0.5312, 0.5, 0.5312, 0.75, 0.5625, 0.0, 0.5625, 0.25, 0.5625, 0.25, 0.5625, 0.0, 0.5312, 1.0, 0.5312, 0.75, 0.5312, 0.75, 0.5312, 1.0, 0.5625, 0.25, 0.5625, 0.5, 0.5625, 0.5, 0.5625, 0.25, 0.5625, 0.5, 0.5625, 0.75, 0.5625, 0.75, 0.5625, 0.5, 0.5625, 0.75, 0.5625, 1.0, 0.5625, 1.0, 0.5625, 0.75, 0.4062, 0.75, 0.4375, 0.75, 0.4375, 1.0, 0.4062, 1.0, 0.4062, 0.5, 0.4375, 0.5, 0.4375, 0.75, 0.4062, 0.75, 0.4062, 0.25, 0.4375, 0.25, 0.4375, 0.5, 0.4062, 0.5, 0.4062, 0.0, 0.4375, 0.0, 0.4375, 0.25, 0.4062, 0.25, 0.4375, 0.0, 0.4375, 0.25, 0.4375, 0.25, 0.4375, 0.0, 0.4062, 1.0, 0.4062, 0.75, 0.4062, 0.75, 0.4062, 1.0, 0.4062, 0.75, 0.4062, 0.5, 0.4062, 0.5, 0.4062, 0.75, 0.4062, 0.5, 0.4062, 0.25, 0.4062, 0.25, 0.4062, 0.5, 0.625, 0.75, 0.625, 0.5, 0.625, 0.5, 0.625, 0.75, 0.625, 0.25, 0.625, 0.0, 0.625, 0.0, 0.625, 0.25, 0.625, 1.0, 0.625, 0.75, 0.625, 0.75, 0.625, 1.0, 0.625, 0.5, 0.625, 0.25, 0.625, 0.25, 0.625, 0.5, 0.625, 1.0, 0.625, 0.75, 0.625, 0.75, 0.625, 1.0, 0.625, 0.25, 0.625, 0.0, 0.625, 0.0, 0.625, 0.25, 0.625, 1.0, 0.625, 0.75, 0.625, 0.75, 0.625, 1.0, 0.625, 0.5, 0.625, 0.25, 0.625, 0.25, 0.625, 0.5, 0.625, 0.5, 0.875, 0.5, 0.875, 0.75, 0.625, 0.75, 0.625, 0.5, 0.625, 0.25, 0.625, 0.25, 0.625, 0.5, 0.625, 0.75, 0.625, 0.5, 0.625, 0.5, 0.625, 0.75, 0.625, 0.25, 0.625, 0.0, 0.625, 0.0, 0.625, 0.25, 0.5938, 0.0, 0.625, 0.0, 0.625, 0.25, 0.5938, 0.25, 0.5938, 0.25, 0.625, 0.25, 0.625, 0.5, 0.5938, 0.5, 0.5938, 0.5, 0.625, 0.5, 0.625, 0.75, 0.5938, 0.75, 0.5938, 0.75, 0.625, 0.75, 0.625, 1.0, 0.5938, 1.0, 0.5938, 0.5, 0.5938, 0.25, 0.5938, 0.25, 0.5938, 0.5, 0.625, 0.25, 0.625, 0.5, 0.625, 0.5, 0.625, 0.25, 0.5938, 0.25, 0.5938, 0.0, 0.5938, 0.0, 0.5938, 0.25, 0.625, 0.5, 0.625, 0.75, 0.625, 0.75, 0.625, 0.5, 0.5312, 0.25, 0.5312, 0.0, 0.5312, 0.0, 0.5312, 0.25, 0.5, 0.75, 0.5312, 0.75, 0.5312, 1.0, 0.5, 1.0, 0.5, 0.5, 0.5312, 0.5, 0.5312, 0.75, 0.5, 0.75, 0.5, 0.25, 0.5312, 0.25, 0.5312, 0.5, 0.5, 0.5, 0.5, 0.0, 0.5312, 0.0, 0.5312, 0.25, 0.5, 0.25, 0.5312, 0.75, 0.5625, 0.75, 0.5625, 1.0, 0.5312, 1.0, 0.5312, 0.5, 0.5625, 0.5, 0.5625, 0.75, 0.5312, 0.75, 0.5312, 0.25, 0.5625, 0.25, 0.5625, 0.5, 0.5312, 0.5, 0.5312, 0.0, 0.5625, 0.0, 0.5625, 0.25, 0.5312, 0.25, 0.5312, 0.5, 0.5312, 0.25, 0.5312, 0.25, 0.5312, 0.5, 0.5312, 0.75, 0.5312, 0.5, 0.5312, 0.5, 0.5312, 0.75, 0.5625, 0.0, 0.5625, 0.25, 0.5625, 0.25, 0.5625, 0.0, 0.5312, 1.0, 0.5312, 0.75, 0.5312, 0.75, 0.5312, 1.0, 0.5625, 0.25, 0.5625, 0.5, 0.5625, 0.5, 0.5625, 0.25, 0.5625, 0.5, 0.5625, 0.75, 0.5625, 0.75, 0.5625, 0.5, 0.5625, 0.75, 0.5625, 1.0, 0.5625, 1.0, 0.5625, 0.75, 0.5, 0.75, 0.5312, 0.75, 0.5312, 1.0, 0.5, 1.0, 0.5, 0.5, 0.5312, 0.5, 0.5312, 0.75, 0.5, 0.75, 0.5, 0.25, 0.5312, 0.25, 0.5312, 0.5, 0.5, 0.5, 0.5, 0.0, 0.5312, 0.0, 0.5312, 0.25, 0.5, 0.25])
me_cube_005.use_remesh_fix_poles = True
me_cube_005.use_remesh_preserve_attributes = False
me_cube_005.update()
me_cube_007 = bpy.data.meshes.new('Cube.007')
me_cube_007.from_pydata([(-1.0, -1.0, 0.0), (-1.0, -1.0, 2.0), (-1.0, 1.0, 0.0), (-1.0, 1.0, 2.0), (1.0, -1.0, 0.0), (1.0, -1.0, 2.0), (1.0, 1.0, 0.0), (1.0, 1.0, 2.0), (-0.7341, -0.7341, 2.0), (-0.7341, 0.7341, 2.0), (0.7341, 0.7341, 2.0), (0.7341, -0.7341, 2.0), (-0.7341, -0.7341, 31.63), (-0.7341, 0.7341, 31.26), (0.7341, 0.7341, 31.26), (0.7341, -0.7341, 31.63), (-0.7341, -0.7341, 32.93), (0.7341, -0.7341, 32.93), (0.7341, -6.206, 31.63), (-0.7341, -6.206, 31.63), (0.7341, -6.206, 32.93), (-0.7341, -9.54, 31.63), (-0.7341, -6.206, 32.93), (0.7341, -9.54, 31.63), (1.542, -6.206, 31.63), (-1.542, -6.206, 31.63), (1.542, -9.54, 31.63), (-1.542, -9.54, 31.63), (-0.6655, -6.362, 31.63), (-0.6655, -9.384, 31.63), (0.6655, -9.384, 31.63), (0.6655, -6.362, 31.63), (1.398, -9.384, 31.63), (1.398, -6.362, 31.63), (-1.398, -9.384, 31.63), (-1.398, -6.362, 31.63), (-0.6655, -9.384, 31.87), (0.6655, -6.362, 31.87), (0.6655, -9.384, 31.87), (-0.6655, -6.362, 31.87), (1.398, -9.384, 31.87), (1.398, -6.362, 31.87), (-1.398, -9.384, 31.87), (-1.398, -6.362, 31.87), (-0.7341, 0.2459, 32.93), (-0.7341, 0.7341, 32.44), (0.7341, 0.7341, 32.44), (0.7341, 0.2459, 32.93), (0.7341, -9.049, 32.93), (0.7341, -9.54, 32.43), (-0.7341, -9.54, 32.43), (-0.7341, -9.049, 32.93), (1.052, -6.206, 32.93), (1.542, -6.206, 32.43), (-1.542, -6.206, 32.43), (-1.052, -6.206, 32.93), (1.052, -9.049, 32.93), (1.542, -9.54, 32.43), (-1.052, -9.049, 32.93), (-1.542, -9.54, 32.43), (0.7464, -0.6634, 33.05), (-0.7464, -0.6634, 33.05), (0.7464, -6.228, 33.05), (-0.7464, -6.228, 33.05), (0.7464, -9.617, 31.73), (-0.7464, -9.617, 31.73), (-0.7464, 0.8294, 32.55), (-0.7464, 0.333, 33.05), (0.7464, 0.333, 33.05), (0.7464, 0.8294, 32.55), (-0.7464, -9.617, 32.55), (-0.7464, -9.118, 33.05), (0.7464, -9.118, 33.05), (0.7464, -9.617, 32.55)], [], [(0, 1, 3, 2), (2, 3, 7, 6), (6, 7, 5, 4), (4, 5, 1, 0), (2, 6, 4, 0), (3, 1, 8, 9), (8, 11, 15, 12), (1, 5, 11, 8), (7, 3, 9, 10), (5, 7, 10, 11), (10, 9, 13, 14), (11, 10, 14, 15), (9, 8, 12, 13), (14, 13, 45, 46), (21, 23, 64, 65), (15, 17, 20, 18), (15, 14, 46, 47, 17), (20, 17, 60, 62), (12, 15, 18, 19), (16, 12, 19, 22), (22, 51, 71, 63), (18, 24, 33, 31), (51, 22, 55, 58), (18, 20, 52, 53, 24), (19, 18, 31, 28), (30, 29, 36, 38), (22, 19, 25, 54, 55), (54, 25, 27, 59), (25, 19, 28, 35), (16, 22, 63, 61), (20, 48, 56, 52), (24, 53, 57, 26), (21, 50, 59, 27), (24, 26, 32, 33), (26, 23, 30, 32), (27, 25, 35, 34), (23, 21, 29, 30), (21, 27, 34, 29), (37, 41, 40, 38, 36, 42, 43, 39), (29, 34, 42, 36), (34, 35, 43, 42), (28, 31, 37, 39), (35, 28, 39, 43), (31, 33, 41, 37), (32, 30, 38, 40), (33, 32, 40, 41), (17, 47, 68, 60), (13, 12, 16, 44, 45), (52, 56, 57, 53), (58, 55, 54, 59), (51, 58, 59, 50), (49, 57, 56, 48), (50, 21, 65, 70), (49, 23, 26, 57), (68, 67, 61, 60), (60, 61, 63, 62), (62, 63, 71, 72), (65, 64, 73, 70), (67, 68, 69, 66), (72, 71, 70, 73), (45, 44, 67, 66), (51, 50, 70, 71), (23, 49, 73, 64), (47, 46, 69, 68), (46, 45, 66, 69), (49, 48, 72, 73), (48, 20, 62, 72), (44, 16, 61, 67)])
_uv = me_cube_007.uv_layers.new(name='UVMap')
_uv.uv.foreach_set('vector', [0.375, 0.0, 0.625, 0.0, 0.625, 0.25, 0.375, 0.25, 0.375, 0.25, 0.625, 0.25, 0.625, 0.5, 0.375, 0.5, 0.375, 0.5, 0.625, 0.5, 0.625, 0.75, 0.375, 0.75, 0.375, 0.75, 0.625, 0.75, 0.625, 1.0, 0.375, 1.0, 0.125, 0.5, 0.375, 0.5, 0.375, 0.75, 0.125, 0.75, 0.625, 0.25, 0.625, 0.0, 0.625, 0.0, 0.625, 0.25, 0.625, 1.0, 0.625, 0.75, 0.625, 0.75, 0.625, 1.0, 0.625, 1.0, 0.625, 0.75, 0.625, 0.75, 0.625, 1.0, 0.625, 0.5, 0.625, 0.25, 0.625, 0.25, 0.625, 0.5, 0.625, 0.75, 0.625, 0.5, 0.625, 0.5, 0.625, 0.75, 0.625, 0.5, 0.625, 0.25, 0.625, 0.25, 0.625, 0.5, 0.625, 0.75, 0.625, 0.5, 0.625, 0.5, 0.625, 0.75, 0.625, 0.25, 0.625, 0.0, 0.625, 0.0, 0.625, 0.25, 0.625, 0.5, 0.625, 0.25, 0.625, 0.25, 0.625, 0.5, 0.625, 1.0, 0.625, 0.75, 0.625, 0.75, 0.625, 1.0, 0.625, 0.75, 0.625, 0.75, 0.625, 0.75, 0.625, 0.75, 0.625, 0.75, 0.625, 0.5, 0.625, 0.5, 0.625, 0.5831, 0.625, 0.75, 0.625, 0.75, 0.625, 0.75, 0.625, 0.75, 0.625, 0.75, 0.625, 1.0, 0.625, 0.75, 0.625, 0.75, 0.625, 1.0, 0.625, 0.0, 0.625, 0.0, 0.625, 0.0, 0.625, 0.0, 0.875, 0.75, 0.875, 0.75, 0.875, 0.75, 0.875, 0.75, 0.625, 0.75, 0.625, 0.75, 0.625, 0.75, 0.625, 0.75, 0.875, 0.75, 0.875, 0.75, 0.875, 0.75, 0.875, 0.75, 0.625, 0.75, 0.625, 0.75, 0.625, 0.75, 0.625, 0.75, 0.625, 0.75, 0.625, 1.0, 0.625, 0.75, 0.625, 0.75, 0.625, 1.0, 0.625, 0.75, 0.625, 1.0, 0.625, 1.0, 0.625, 0.75, 0.625, 0.0, 0.625, 0.0, 0.625, 0.0, 0.625, 0.0, 0.625, 0.0, 0.625, 0.0, 0.625, 0.0, 0.625, 0.0, 0.625, 0.0, 0.625, 0.0, 0.625, 0.0, 0.625, 0.0, 0.625, 0.0, 0.625, 0.0, 0.625, 0.0, 0.625, 0.0, 0.625, 0.0, 0.625, 0.75, 0.625, 0.75, 0.625, 0.75, 0.625, 0.75, 0.625, 0.75, 0.625, 0.75, 0.625, 0.75, 0.625, 0.75, 0.625, 1.0, 0.625, 1.0, 0.625, 1.0, 0.625, 1.0, 0.625, 0.75, 0.625, 0.75, 0.625, 0.75, 0.625, 0.75, 0.625, 0.75, 0.625, 0.75, 0.625, 0.75, 0.625, 0.75, 0.625, 0.0, 0.625, 0.0, 0.625, 0.0, 0.625, 0.0, 0.625, 0.75, 0.625, 1.0, 0.625, 1.0, 0.625, 0.75, 0.625, 1.0, 0.625, 1.0, 0.625, 1.0, 0.625, 1.0, 0.625, 0.75, 0.625, 0.75, 0.625, 0.75, 0.625, 0.75, 0.625, 1.0, 0.625, 1.0, 0.625, 1.0, 0.625, 1.0, 0.625, 1.0, 0.625, 1.0, 0.625, 1.0, 0.625, 1.0, 0.625, 0.0, 0.625, 0.0, 0.625, 0.0, 0.625, 0.0, 0.625, 1.0, 0.625, 0.75, 0.625, 0.75, 0.625, 1.0, 0.625, 0.0, 0.625, 0.0, 0.625, 0.0, 0.625, 0.0, 0.625, 0.75, 0.625, 0.75, 0.625, 0.75, 0.625, 0.75, 0.625, 0.75, 0.625, 0.75, 0.625, 0.75, 0.625, 0.75, 0.625, 0.75, 0.625, 0.75, 0.625, 0.75, 0.625, 0.75, 0.625, 0.75, 0.625, 0.5831, 0.625, 0.5831, 0.625, 0.75, 0.625, 0.25, 0.625, 0.0, 0.625, 0.0, 0.625, 0.1669, 0.625, 0.25, 0.625, 0.75, 0.625, 0.75, 0.625, 0.75, 0.625, 0.75, 0.625, 0.0, 0.625, 0.0, 0.625, 0.0, 0.625, 0.0, 0.625, 1.0, 0.625, 1.0, 0.625, 1.0, 0.625, 1.0, 0.625, 0.75, 0.625, 0.75, 0.625, 0.75, 0.625, 0.75, 0.625, 1.0, 0.625, 1.0, 0.625, 1.0, 0.625, 1.0, 0.625, 0.75, 0.625, 0.75, 0.625, 0.75, 0.625, 0.75, 0.625, 0.5831, 0.875, 0.5831, 0.875, 0.75, 0.625, 0.75, 0.625, 0.75, 0.875, 0.75, 0.875, 0.75, 0.625, 0.75, 0.625, 0.75, 0.875, 0.75, 0.875, 0.75, 0.625, 0.75, 0.625, 1.0, 0.625, 0.75, 0.625, 0.75, 0.625, 1.0, 0.625, 0.25, 0.625, 0.5, 0.625, 0.5, 0.625, 0.25, 0.625, 0.75, 0.625, 1.0, 0.625, 1.0, 0.625, 0.75, 0.625, 0.25, 0.625, 0.1669, 0.625, 0.1669, 0.625, 0.25, 0.625, 1.0, 0.625, 1.0, 0.625, 1.0, 0.625, 1.0, 0.625, 0.75, 0.625, 0.75, 0.625, 0.75, 0.625, 0.75, 0.625, 0.5831, 0.625, 0.5, 0.625, 0.5, 0.625, 0.5831, 0.625, 0.5, 0.625, 0.25, 0.625, 0.25, 0.625, 0.5, 0.625, 0.75, 0.625, 0.75, 0.625, 0.75, 0.625, 0.75, 0.625, 0.75, 0.625, 0.75, 0.625, 0.75, 0.625, 0.75, 0.625, 0.1669, 0.625, 0.0, 0.625, 0.0, 0.625, 0.1669])
me_cube_007.use_remesh_fix_poles = True
me_cube_007.use_remesh_preserve_attributes = False
me_cube_007.update()
me_circle = bpy.data.meshes.new('Circle')
me_circle.from_pydata([(0.0, 5.0, 0.0), (-3.536, 3.536, 0.0), (-5.0, -2.186e-07, 0.0), (-3.536, -3.536, 0.0), (4.371e-07, -5.0, 0.0), (3.536, -3.536, 0.0), (5.0, 5.962e-08, 0.0), (3.536, 3.536, 0.0), (0.0, 5.0, 1.0), (-3.536, 3.536, 1.0), (-5.0, -2.186e-07, 1.0), (-3.536, -3.536, 1.0), (4.371e-07, -5.0, 1.0), (3.536, -3.536, 1.0), (5.0, 5.962e-08, 1.0), (3.536, 3.536, 1.0), (0.0, 1.5, 0.0), (-1.061, 1.061, 0.0), (-1.5, -8.643e-08, 0.0), (-1.061, -1.061, 0.0), (1.311e-07, -1.5, 0.0), (1.061, -1.061, 0.0), (1.5, -2.974e-09, 0.0), (1.061, 1.061, 0.0), (0.0, 1.05, 1.0), (-0.7425, 0.7425, 1.0), (-1.05, -6.05e-08, 1.0), (-0.7425, -0.7425, 1.0), (9.179e-08, -1.05, 1.0), (0.7425, -0.7425, 1.0), (1.05, -2.082e-09, 1.0), (0.7425, 0.7425, 1.0), (0.0, 0.63, 3.0), (-0.4455, 0.4455, 3.0), (-0.63, -3.928e-08, 3.0), (-0.4455, -0.4455, 3.0), (5.508e-08, -0.63, 3.0), (0.4455, -0.4455, 3.0), (0.63, -4.229e-09, 3.0), (0.4455, 0.4455, 3.0), (0.0, 0.1745, 4.0), (-0.1234, 0.1234, 4.0), (-0.1745, -9.679e-09, 4.0), (-0.1234, -0.1234, 4.0), (1.526e-08, -0.1745, 4.0), (0.1234, -0.1234, 4.0), (0.1745, 3.148e-11, 4.0), (0.1234, 0.1234, 4.0), (-0.001059, 0.1017, 4.053), (-0.07511, 0.07103, 4.053), (-0.1058, -0.003012, 4.053), (-0.07511, -0.07706, 4.053), (-0.001059, -0.1077, 4.053), (0.07299, -0.07706, 4.053), (0.1037, -0.003012, 4.053), (0.07299, 0.07103, 4.053), (-0.001059, 0.1017, 4.689), (-0.07511, 0.07103, 4.689), (-0.1058, -0.003012, 4.689), (-0.07511, -0.07706, 4.689), (-0.001059, -0.1077, 4.689), (0.07299, -0.07706, 4.689), (0.1037, -0.003012, 4.689), (0.07299, 0.07103, 4.689), (-0.01151, -0.1756, 5.064), (-0.03662, -0.1789, 5.056), (-0.04856, -0.1917, 5.036), (-0.04032, -0.2064, 5.016), (-0.01675, -0.2144, 5.007), (0.008363, -0.2111, 5.015), (0.0203, -0.1983, 5.034), (0.01206, -0.1836, 5.055), (0.0, 5.641, 0.0), (-3.988, 3.988, 0.0), (-5.641, -2.427e-07, 0.0), (-3.988, -3.988, 0.0), (4.931e-07, -5.641, 0.0), (3.988, -3.988, 0.0), (5.641, 7.108e-08, 0.0), (3.988, 3.988, 0.0), (0.2216, 0.2638, 4.926), (0.2028, 0.261, 4.933), (0.1951, 0.2543, 4.951), (0.2028, 0.2476, 4.968), (0.2216, 0.2448, 4.975), (0.2404, 0.2476, 4.968), (0.2482, 0.2543, 4.951), (0.2404, 0.261, 4.933), (-0.316, 0.1019, 4.939), (-0.3283, 0.09917, 4.919), (-0.3314, 0.08146, 4.903), (-0.3235, 0.05916, 4.901), (-0.3092, 0.04535, 4.914), (-0.297, 0.04811, 4.934), (-0.2939, 0.06582, 4.95), (-0.3018, 0.08811, 4.952), (-0.001059, 0.02715, 5.174), (-0.02239, 0.01832, 5.174), (-0.03122, -0.003012, 5.174), (-0.02239, -0.02434, 5.174), (-0.001059, -0.03317, 5.174), (0.02027, -0.02434, 5.174), (0.0291, -0.003012, 5.174), (0.02027, 0.01832, 5.174), (0.0, 0.314, 3.932), (0.0, 0.2136, 4.0), (-0.151, 0.151, 4.0), (-0.222, 0.222, 3.932), (-0.2136, -1.185e-08, 4.0), (-0.314, -1.771e-08, 3.932), (-0.151, -0.151, 4.0), (-0.222, -0.222, 3.932), (1.867e-08, -0.2136, 4.0), (2.745e-08, -0.314, 3.932), (0.151, -0.151, 4.0), (0.222, -0.222, 3.932), (0.2136, 3.853e-11, 4.0), (0.314, -2.392e-10, 3.932), (0.151, 0.151, 4.0), (0.222, 0.222, 3.932), (0.0, 1.05, 2.799), (0.0, 0.832, 3.0), (-0.5883, 0.5883, 3.0), (-0.7425, 0.7425, 2.799), (-0.832, -4.949e-08, 3.0), (-1.05, -6.05e-08, 2.799), (-0.5883, -0.5883, 3.0), (-0.7425, -0.7425, 2.799), (7.274e-08, -0.832, 3.0), (9.179e-08, -1.05, 2.799), (0.5883, -0.5883, 3.0), (0.7425, -0.7425, 2.799), (0.832, -3.196e-09, 3.0), (1.05, -2.082e-09, 2.799), (0.5883, 0.5883, 3.0), (0.7425, 0.7425, 2.799), (0.0, 1.5, 0.8426), (0.0, 1.33, 1.0), (-0.9402, 0.9402, 1.0), (-1.061, 1.061, 0.8426), (-1.33, -7.661e-08, 1.0), (-1.5, -8.643e-08, 0.8426), (-0.9402, -0.9402, 1.0), (-1.061, -1.061, 0.8426), (1.162e-07, -1.33, 1.0), (1.311e-07, -1.5, 0.8426), (0.9402, -0.9402, 1.0), (1.061, -1.061, 0.8426), (1.33, -2.637e-09, 1.0), (1.5, -2.974e-09, 0.8426), (0.9402, 0.9402, 1.0), (1.061, 1.061, 0.8426), (0.0, 5.641, 0.75), (0.0, 5.37, 1.0), (-3.797, 3.797, 1.0), (-3.988, 3.988, 0.75), (-5.37, -2.325e-07, 1.0), (-5.641, -2.427e-07, 0.75), (-3.797, -3.797, 1.0), (-3.988, -3.988, 0.75), (4.695e-07, -5.37, 1.0), (4.931e-07, -5.641, 0.75), (3.797, -3.797, 1.0), (3.988, -3.988, 0.75), (5.37, 6.624e-08, 1.0), (5.641, 7.108e-08, 0.75), (3.797, 3.797, 1.0), (3.988, 3.988, 0.75)], [], [(5, 6, 14, 13), (3, 4, 12, 11), (1, 2, 10, 9), (6, 7, 15, 14), (4, 5, 13, 12), (2, 3, 11, 10), (0, 1, 9, 8), (7, 0, 8, 15), (17, 18, 2, 1), (18, 19, 3, 2), (19, 20, 4, 3), (20, 21, 5, 4), (21, 22, 6, 5), (22, 23, 7, 6), (23, 16, 0, 7), (16, 17, 1, 0), (142, 140, 26, 27), (148, 146, 29, 30), (144, 142, 27, 28), (137, 150, 31, 24), (140, 138, 25, 26), (150, 148, 30, 31), (146, 144, 28, 29), (16, 23, 151, 136), (22, 21, 147, 149), (20, 19, 143, 145), (18, 17, 139, 141), (23, 22, 149, 151), (21, 20, 145, 147), (19, 18, 141, 143), (17, 16, 136, 139), (128, 126, 35, 36), (121, 134, 39, 32), (124, 122, 33, 34), (134, 132, 38, 39), (130, 128, 36, 37), (126, 124, 34, 35), (132, 130, 37, 38), (31, 30, 133, 135), (29, 28, 129, 131), (27, 26, 125, 127), (25, 24, 120, 123), (24, 31, 135, 120), (30, 29, 131, 133), (28, 27, 127, 129), (26, 25, 123, 125), (114, 112, 44, 45), (110, 108, 42, 43), (116, 114, 45, 46), (112, 110, 43, 44), (105, 118, 47, 40), (108, 106, 41, 42), (118, 116, 46, 47), (32, 39, 119, 104), (38, 37, 115, 117), (36, 35, 111, 113), (34, 33, 107, 109), (39, 38, 117, 119), (37, 36, 113, 115), (35, 34, 109, 111), (33, 32, 104, 107), (45, 44, 52, 53), (43, 42, 50, 51), (41, 40, 48, 49), (40, 47, 55, 48), (46, 45, 53, 54), (44, 43, 51, 52), (42, 41, 49, 50), (47, 46, 54, 55), (55, 54, 62, 63), (53, 52, 60, 61), (51, 50, 58, 59), (49, 48, 56, 57), (48, 55, 63, 56), (54, 53, 61, 62), (52, 51, 59, 60), (50, 49, 57, 58), (62, 61, 69, 70), (60, 59, 67, 68), (58, 57, 65, 66), (63, 62, 70, 71), (61, 60, 68, 69), (59, 58, 66, 67), (57, 56, 64, 65), (56, 63, 71, 64), (161, 163, 77, 76), (157, 159, 75, 74), (163, 165, 78, 77), (159, 161, 76, 75), (167, 152, 72, 79), (8, 9, 154, 153), (165, 167, 79, 78), (11, 12, 160, 158), (9, 10, 156, 154), (14, 15, 166, 164), (12, 13, 162, 160), (10, 11, 158, 156), (15, 8, 153, 166), (155, 157, 74, 73), (13, 14, 164, 162), (73, 74, 2, 1), (74, 75, 3, 2), (75, 76, 4, 3), (76, 77, 5, 4), (77, 78, 6, 5), (78, 79, 7, 6), (79, 72, 0, 7), (72, 73, 1, 0), (62, 63, 87, 86), (60, 61, 85, 84), (58, 59, 83, 82), (56, 57, 81, 80), (63, 56, 80, 87), (61, 62, 86, 85), (59, 60, 84, 83), (57, 58, 82, 81), (63, 62, 94, 95), (61, 60, 92, 93), (59, 58, 90, 91), (57, 56, 88, 89), (56, 63, 95, 88), (62, 61, 93, 94), (60, 59, 91, 92), (58, 57, 89, 90), (89, 88, 95, 94, 93, 92, 91, 90), (65, 64, 71, 70, 69, 68, 67, 66), (81, 82, 83, 84, 85, 86, 87, 80), (57, 58, 98, 97), (62, 63, 103, 102), (60, 61, 101, 100), (58, 59, 99, 98), (56, 57, 97, 96), (63, 56, 96, 103), (61, 62, 102, 101), (59, 60, 100, 99), (97, 98, 99, 100, 101, 102, 103, 96), (107, 104, 105, 106), (109, 107, 106, 108), (111, 109, 108, 110), (113, 111, 110, 112), (115, 113, 112, 114), (117, 115, 114, 116), (119, 117, 116, 118), (104, 119, 118, 105), (106, 105, 40, 41), (123, 120, 121, 122), (125, 123, 122, 124), (127, 125, 124, 126), (129, 127, 126, 128), (131, 129, 128, 130), (133, 131, 130, 132), (135, 133, 132, 134), (120, 135, 134, 121), (122, 121, 32, 33), (139, 136, 137, 138), (141, 139, 138, 140), (143, 141, 140, 142), (145, 143, 142, 144), (147, 145, 144, 146), (149, 147, 146, 148), (151, 149, 148, 150), (136, 151, 150, 137), (138, 137, 24, 25), (155, 152, 153, 154), (157, 155, 154, 156), (159, 157, 156, 158), (161, 159, 158, 160), (163, 161, 160, 162), (165, 163, 162, 164), (167, 165, 164, 166), (152, 167, 166, 153), (152, 155, 73, 72)])
_uv = me_circle.uv_layers.new(name='UVMap')
_uv.uv.foreach_set('vector', [0.0, 0.0, 0.0, 0.0, 0.0, 0.0, 0.0, 0.0, 0.0, 0.0, 0.0, 0.0, 0.0, 0.0, 0.0, 0.0, 0.0, 0.0, 0.0, 0.0, 0.0, 0.0, 0.0, 0.0, 0.0, 0.0, 0.0, 0.0, 0.0, 0.0, 0.0, 0.0, 0.0, 0.0, 0.0, 0.0, 0.0, 0.0, 0.0, 0.0, 0.0, 0.0, 0.0, 0.0, 0.0, 0.0, 0.0, 0.0, 0.0, 0.0, 0.0, 0.0, 0.0, 0.0, 0.0, 0.0, 0.0, 0.0, 0.0, 0.0, 0.0, 0.0, 0.0, 0.0, 0.0, 0.0, 0.0, 0.0, 0.0, 0.0, 0.0, 0.0, 0.0, 0.0, 0.0, 0.0, 0.0, 0.0, 0.0, 0.0, 0.0, 0.0, 0.0, 0.0, 0.0, 0.0, 0.0, 0.0, 0.0, 0.0, 0.0, 0.0, 0.0, 0.0, 0.0, 0.0, 0.0, 0.0, 0.0, 0.0, 0.0, 0.0, 0.0, 0.0, 0.0, 0.0, 0.0, 0.0, 0.0, 0.0, 0.0, 0.0, 0.0, 0.0, 0.0, 0.0, 0.0, 0.0, 0.0, 0.0, 0.0, 0.0, 0.0, 0.0, 0.0, 0.0, 0.0, 0.0, 0.0, 0.0, 0.0, 0.0, 0.0, 0.0, 0.0, 0.0, 0.0, 0.0, 0.0, 0.0, 0.0, 0.0, 0.0, 0.0, 0.0, 0.0, 0.0, 0.0, 0.0, 0.0, 0.0, 0.0, 0.0, 0.0, 0.0, 0.0, 0.0, 0.0, 0.0, 0.0, 0.0, 0.0, 0.0, 0.0, 0.0, 0.0, 0.0, 0.0, 0.0, 0.0, 0.0, 0.0, 0.0, 0.0, 0.0, 0.0, 0.0, 0.0, 0.0, 0.0, 0.0, 0.0, 0.0, 0.0, 0.0, 0.0, 0.0, 0.0, 0.0, 0.0, 0.0, 0.0, 0.0, 0.0, 0.0, 0.0, 0.0, 0.0, 0.0, 0.0, 0.0, 0.0, 0.0, 0.0, 0.0, 0.0, 0.0, 0.0, 0.0, 0.0, 0.0, 0.0, 0.0, 0.0, 0.0, 0.0, 0.0, 0.0, 0.0, 0.0, 0.0, 0.0, 0.0, 0.0, 0.0, 0.0, 0.0, 0.0, 0.0, 0.0, 0.0, 0.0, 0.0, 0.0, 0.0, 0.0, 0.0, 0.0, 0.0, 0.0, 0.0, 0.0, 0.0, 0.0, 0.0, 0.0, 0.0, 0.0, 0.0, 0.0, 0.0, 0.0, 0.0, 0.0, 0.0, 0.0, 0.0, 0.0, 0.0, 0.0, 0.0, 0.0, 0.0, 0.0, 0.0, 0.0, 0.0, 0.0, 0.0, 0.0, 0.0, 0.0, 0.0, 0.0, 0.0, 0.0, 0.0, 0.0, 0.0, 0.0, 0.0, 0.0, 0.0, 0.0, 0.0, 0.0, 0.0, 0.0, 0.0, 0.0, 0.0, 0.0, 0.0, 0.0, 0.0, 0.0, 0.0, 0.0, 0.0, 0.0, 0.0, 0.0, 0.0, 0.0, 0.0, 0.0, 0.0, 0.0, 0.0, 0.0, 0.0, 0.0, 0.0, 0.0, 0.0, 0.0, 0.0, 0.0, 0.0, 0.0, 0.0, 0.0, 0.0, 0.0, 0.0, 0.0, 0.0, 0.0, 0.0, 0.0, 0.0, 0.0, 0.0, 0.0, 0.0, 0.0, 0.0, 0.0, 0.0, 0.0, 0.0, 0.0, 0.0, 0.0, 0.0, 0.0, 0.0, 0.0, 0.0, 0.0, 0.0, 0.0, 0.0, 0.0, 0.0, 0.0, 0.0, 0.0, 0.0, 0.0, 0.0, 0.0, 0.0, 0.0, 0.0, 0.0, 0.0, 0.0, 0.0, 0.0, 0.0, 0.0, 0.0, 0.0, 0.0, 0.0, 0.0, 0.0, 0.0, 0.0, 0.0, 0.0, 0.0, 0.0, 0.0, 0.0, 0.0, 0.0, 0.0, 0.0, 0.0, 0.0, 0.0, 0.0, 0.0, 0.0, 0.0, 0.0, 0.0, 0.0, 0.0, 0.0, 0.0, 0.0, 0.0, 0.0, 0.0, 0.0, 0.0, 0.0, 0.0, 0.0, 0.0, 0.0, 0.0, 0.0, 0.0, 0.0, 0.0, 0.0, 0.0, 0.0, 0.0, 0.0, 0.0, 0.0, 0.0, 0.0, 0.0, 0.0, 0.0, 0.0, 0.0, 0.0, 0.0, 0.0, 0.0, 0.0, 0.0, 0.0, 0.0, 0.0, 0.0, 0.0, 0.0, 0.0, 0.0, 0.0, 0.0, 0.0, 0.0, 0.0, 0.0, 0.0, 0.0, 0.0, 0.0, 0.0, 0.0, 0.0, 0.0, 0.0, 0.0, 0.0, 0.0, 0.0, 0.0, 0.0, 0.0, 0.0, 0.0, 0.0, 0.0, 0.0, 0.0, 0.0, 0.0, 0.0, 0.0, 0.0, 0.0, 0.0, 0.0, 0.0, 0.0, 0.0, 0.0, 0.0, 0.0, 0.0, 0.0, 0.0, 0.0, 0.0, 0.0, 0.0, 0.0, 0.0, 0.0, 0.0, 0.0, 0.0, 0.0, 0.0, 0.0, 0.0, 0.0, 0.0, 0.0, 0.0, 0.0, 0.0, 0.0, 0.0, 0.0, 0.0, 0.0, 0.0, 0.0, 0.0, 0.0, 0.0, 0.0, 0.0, 0.0, 0.0, 0.0, 0.0, 0.0, 0.0, 0.0, 0.0, 0.0, 0.0, 0.0, 0.0, 0.0, 0.0, 0.0, 0.0, 0.0, 0.0, 0.0, 0.0, 0.0, 0.0, 0.0, 0.0, 0.0, 0.0, 0.0, 0.0, 0.0, 0.0, 0.0, 0.0, 0.0, 0.0, 0.0, 0.0, 0.0, 0.0, 0.0, 0.0, 0.0, 0.0, 0.0, 0.0, 0.0, 0.0, 0.0, 0.0, 0.0, 0.0, 0.0, 0.0, 0.0, 0.0, 0.0, 0.0, 0.0, 0.0, 0.0, 0.0, 0.0, 0.0, 0.0, 0.0, 0.0, 0.0, 0.0, 0.0, 0.0, 0.0, 0.0, 0.0, 0.0, 0.0, 0.0, 0.0, 0.0, 0.0, 0.0, 0.0, 0.0, 0.0, 0.0, 0.0, 0.0, 0.0, 0.0, 0.0, 0.0, 0.0, 0.0, 0.0, 0.0, 0.0, 0.0, 0.0, 0.0, 0.0, 0.0, 0.0, 0.0, 0.0, 0.0, 0.0, 0.0, 0.0, 0.0, 0.0, 0.0, 0.0, 0.0, 0.0, 0.0, 0.0, 0.0, 0.0, 0.0, 0.0, 0.0, 0.0, 0.0, 0.0, 0.0, 0.0, 0.0, 0.0, 0.0, 0.0, 0.0, 0.0, 0.0, 0.0, 0.0, 0.0, 0.0, 0.0, 0.0, 0.0, 0.0, 0.0, 0.0, 0.0, 0.0, 0.0, 0.0, 0.0, 0.0, 0.0, 0.0, 0.0, 0.0, 0.0, 0.0, 0.0, 0.0, 0.0, 0.0, 0.0, 0.0, 0.0, 0.0, 0.0, 0.0, 0.0, 0.0, 0.0, 0.0, 0.0, 0.0, 0.0, 0.0, 0.0, 0.0, 0.0, 0.0, 0.0, 0.0, 0.0, 0.0, 0.0, 0.0, 0.0, 0.0, 0.0, 0.0, 0.0, 0.0, 0.0, 0.0, 0.0, 0.0, 0.0, 0.0, 0.0, 0.0, 0.0, 0.0, 0.0, 0.0, 0.0, 0.0, 0.0, 0.0, 0.0, 0.0, 0.0, 0.0, 0.0, 0.0, 0.0, 0.0, 0.0, 0.0, 0.0, 0.0, 0.0, 0.0, 0.0, 0.0, 0.0, 0.0, 0.0, 0.0, 0.0, 0.0, 0.0, 0.0, 0.0, 0.0, 0.0, 0.0, 0.0, 0.0, 0.0, 0.0, 0.0, 0.0, 0.0, 0.0, 0.0, 0.0, 0.0, 0.0, 0.0, 0.0, 0.0, 0.0, 0.0, 0.0, 0.0, 0.0, 0.0, 0.0, 0.0, 0.0, 0.0, 0.0, 0.0, 0.0, 0.0, 0.0, 0.0, 0.0, 0.0, 0.0, 0.0, 0.0, 0.0, 0.0, 0.0, 0.0, 0.0, 0.0, 0.0, 0.0, 0.0, 0.0, 0.0, 0.0, 0.0, 0.0, 0.0, 0.0, 0.0, 0.0, 0.0, 0.0, 0.0, 0.0, 0.0, 0.0, 0.0, 0.0, 0.0, 0.0, 0.0, 0.0, 0.0, 0.0, 0.0, 0.0, 0.0, 0.0, 0.0, 0.0, 0.0, 0.0, 0.0, 0.0, 0.0, 0.0, 0.0, 0.0, 0.0, 0.0, 0.0, 0.0, 0.0, 0.0, 0.0, 0.0, 0.0, 0.0, 0.0, 0.0, 0.0, 0.0, 0.0, 0.0, 0.0, 0.0, 0.0, 0.0, 0.0, 0.0, 0.0, 0.0, 0.0, 0.0, 0.0, 0.0, 0.0, 0.0, 0.0, 0.0, 0.0, 0.0, 0.0, 0.0, 0.0, 0.0, 0.0, 0.0, 0.0, 0.0, 0.0, 0.0, 0.0, 0.0, 0.0, 0.0, 0.0, 0.0, 0.0, 0.0, 0.0, 0.0, 0.0, 0.0, 0.0, 0.0, 0.0, 0.0, 0.0, 0.0, 0.0, 0.0, 0.0, 0.0, 0.0, 0.0, 0.0, 0.0, 0.0, 0.0, 0.0, 0.0, 0.0, 0.0, 0.0, 0.0, 0.0, 0.0, 0.0, 0.0, 0.0, 0.0, 0.0, 0.0, 0.0, 0.0, 0.0, 0.0, 0.0, 0.0, 0.0, 0.0, 0.0, 0.0, 0.0, 0.0, 0.0, 0.0, 0.0, 0.0, 0.0, 0.0, 0.0, 0.0, 0.0, 0.0, 0.0, 0.0, 0.0, 0.0, 0.0, 0.0, 0.0, 0.0, 0.0, 0.0, 0.0, 0.0, 0.0, 0.0, 0.0, 0.0, 0.0, 0.0, 0.0, 0.0, 0.0, 0.0, 0.0, 0.0, 0.0, 0.0, 0.0, 0.0, 0.0, 0.0, 0.0, 0.0, 0.0, 0.0, 0.0, 0.0, 0.0, 0.0, 0.0, 0.0, 0.0, 0.0, 0.0, 0.0, 0.0, 0.0, 0.0, 0.0, 0.0, 0.0, 0.0, 0.0, 0.0, 0.0, 0.0, 0.0, 0.0, 0.0, 0.0, 0.0, 0.0, 0.0, 0.0, 0.0, 0.0, 0.0, 0.0, 0.0, 0.0, 0.0, 0.0, 0.0, 0.0, 0.0, 0.0, 0.0, 0.0, 0.0, 0.0, 0.0, 0.0, 0.0, 0.0, 0.0, 0.0, 0.0, 0.0, 0.0, 0.0, 0.0, 0.0, 0.0, 0.0, 0.0, 0.0, 0.0, 0.0, 0.0, 0.0, 0.0, 0.0, 0.0, 0.0, 0.0, 0.0, 0.0, 0.0, 0.0, 0.0, 0.0, 0.0, 0.0, 0.0, 0.0, 0.0, 0.0, 0.0, 0.0, 0.0, 0.0, 0.0, 0.0, 0.0, 0.0, 0.0, 0.0, 0.0, 0.0, 0.0, 0.0, 0.0, 0.0, 0.0, 0.0, 0.0, 0.0, 0.0, 0.0, 0.0, 0.0, 0.0, 0.0, 0.0, 0.0, 0.0, 0.0, 0.0, 0.0, 0.0, 0.0, 0.0, 0.0, 0.0, 0.0, 0.0, 0.0, 0.0, 0.0, 0.0, 0.0, 0.0, 0.0, 0.0, 0.0, 0.0, 0.0, 0.0, 0.0, 0.0, 0.0, 0.0, 0.0, 0.0, 0.0, 0.0, 0.0, 0.0, 0.0, 0.0, 0.0, 0.0, 0.0, 0.0, 0.0, 0.0, 0.0, 0.0, 0.0, 0.0, 0.0, 0.0, 0.0, 0.0, 0.0, 0.0, 0.0, 0.0, 0.0, 0.0, 0.0, 0.0, 0.0, 0.0, 0.0, 0.0, 0.0, 0.0, 0.0, 0.0, 0.0, 0.0, 0.0, 0.0, 0.0, 0.0, 0.0, 0.0, 0.0, 0.0, 0.0, 0.0, 0.0, 0.0, 0.0, 0.0, 0.0, 0.0, 0.0, 0.0, 0.0, 0.0, 0.0, 0.0, 0.0, 0.0, 0.0, 0.0, 0.0, 0.0, 0.0, 0.0, 0.0, 0.0, 0.0, 0.0, 0.0, 0.0, 0.0, 0.0, 0.0, 0.0, 0.0, 0.0, 0.0, 0.0, 0.0, 0.0, 0.0, 0.0, 0.0, 0.0, 0.0, 0.0, 0.0, 0.0, 0.0, 0.0, 0.0, 0.0, 0.0, 0.0, 0.0, 0.0, 0.0, 0.0, 0.0, 0.0, 0.0, 0.0, 0.0, 0.0, 0.0, 0.0, 0.0, 0.0, 0.0, 0.0, 0.0, 0.0, 0.0, 0.0, 0.0, 0.0, 0.0, 0.0, 0.0, 0.0, 0.0, 0.0, 0.0, 0.0, 0.0, 0.0, 0.0, 0.0, 0.0, 0.0, 0.0, 0.0, 0.0, 0.0, 0.0, 0.0, 0.0, 0.0, 0.0, 0.0, 0.0, 0.0, 0.0, 0.0, 0.0, 0.0, 0.0, 0.0, 0.0, 0.0, 0.0, 0.0, 0.0, 0.0, 0.0, 0.0, 0.0, 0.0, 0.0, 0.0, 0.0, 0.0, 0.0, 0.0, 0.0, 0.0, 0.0, 0.0, 0.0, 0.0, 0.0, 0.0, 0.0, 0.0, 0.0, 0.0, 0.0, 0.0, 0.0, 0.0, 0.0, 0.0, 0.0, 0.0, 0.0, 0.0, 0.0, 0.0, 0.0, 0.0, 0.0, 0.0, 0.0, 0.0, 0.0, 0.0, 0.0, 0.0, 0.0, 0.0, 0.0, 0.0, 0.0, 0.0, 0.0, 0.0, 0.0, 0.0, 0.0, 0.0, 0.0, 0.0, 0.0, 0.0, 0.0, 0.0, 0.0, 0.0, 0.0, 0.0, 0.0, 0.0, 0.0, 0.0, 0.0, 0.0, 0.0, 0.0, 0.0, 0.0, 0.0, 0.0, 0.0, 0.0, 0.0, 0.0, 0.0, 0.0, 0.0, 0.0, 0.0, 0.0, 0.0, 0.0, 0.0, 0.0, 0.0, 0.0, 0.0, 0.0, 0.0, 0.0, 0.0, 0.0, 0.0, 0.0, 0.0, 0.0, 0.0, 0.0, 0.0, 0.0, 0.0, 0.0, 0.0, 0.0, 0.0, 0.0, 0.0, 0.0, 0.0, 0.0, 0.0, 0.0, 0.0, 0.0, 0.0, 0.0, 0.0, 0.0, 0.0, 0.0, 0.0, 0.0, 0.0, 0.0])
me_circle.use_remesh_fix_poles = True
me_circle.use_remesh_preserve_attributes = False
me_circle.update()
me_icosphere_001 = bpy.data.meshes.new('Icosphere.001')
me_icosphere_001.from_pydata([(13.82, -42.53, 22.36), (-36.18, -26.29, 22.36), (-36.18, 26.29, 22.36), (13.82, 42.53, 22.36), (44.72, 0.0, 22.36), (0.0, 0.0, 50.0), (47.55, -15.45, 0.0), (47.55, 15.45, 0.0), (0.0, -50.0, 0.0), (29.39, -40.45, 0.0), (-47.55, -15.45, 0.0), (-29.39, -40.45, 0.0), (-29.39, 40.45, 0.0), (-47.55, 15.45, 0.0), (29.39, 40.45, 0.0), (0.0, 50.0, 0.0), (34.41, -25.0, 26.29), (-13.14, -40.45, 26.29), (-42.53, 0.0, 26.29), (-13.14, 40.45, 26.29), (34.41, 25.0, 26.29), (8.123, -25.0, 42.53), (26.29, 0.0, 42.53), (-21.27, -15.45, 42.53), (-21.27, 15.45, 42.53), (8.123, 25.0, 42.53)], [], [(0, 16, 21), (1, 17, 23), (2, 18, 24), (3, 19, 25), (4, 20, 22), (22, 25, 5), (22, 20, 25), (20, 3, 25), (25, 24, 5), (25, 19, 24), (19, 2, 24), (24, 23, 5), (24, 18, 23), (18, 1, 23), (23, 21, 5), (23, 17, 21), (17, 0, 21), (21, 22, 5), (21, 16, 22), (16, 4, 22), (7, 20, 4), (7, 14, 20), (14, 3, 20), (15, 19, 3), (15, 12, 19), (12, 2, 19), (13, 18, 2), (13, 10, 18), (10, 1, 18), (11, 17, 1), (11, 8, 17), (8, 0, 17), (9, 16, 0), (9, 6, 16), (6, 4, 16), (14, 15, 3), (7, 6, 9, 8, 11, 10, 13, 12, 15, 14), (12, 13, 2), (10, 11, 1), (8, 9, 0), (6, 7, 4)])
_uv = me_icosphere_001.uv_layers.new(name='UVMap')
_uv.uv.foreach_set('vector', [0.1818, 0.3149, 0.2727, 0.3149, 0.2273, 0.3937, 0.0, 0.3149, 0.09091, 0.3149, 0.04546, 0.3937, 0.7273, 0.3149, 0.8182, 0.3149, 0.7727, 0.3937, 0.5455, 0.3149, 0.6364, 0.3149, 0.5909, 0.3937, 0.3636, 0.3149, 0.4545, 0.3149, 0.4091, 0.3937, 0.4091, 0.3937, 0.5, 0.3937, 0.4545, 0.4724, 0.4091, 0.3937, 0.4545, 0.3149, 0.5, 0.3937, 0.4545, 0.3149, 0.5455, 0.3149, 0.5, 0.3937, 0.5909, 0.3937, 0.6818, 0.3937, 0.6364, 0.4724, 0.5909, 0.3937, 0.6364, 0.3149, 0.6818, 0.3937, 0.6364, 0.3149, 0.7273, 0.3149, 0.6818, 0.3937, 0.7727, 0.3937, 0.8636, 0.3937, 0.8182, 0.4724, 0.7727, 0.3937, 0.8182, 0.3149, 0.8636, 0.3937, 0.8182, 0.3149, 0.9091, 0.3149, 0.8636, 0.3937, 0.04546, 0.3937, 0.1364, 0.3937, 0.09091, 0.4724, 0.04546, 0.3937, 0.09091, 0.3149, 0.1364, 0.3937, 0.09091, 0.3149, 0.1818, 0.3149, 0.1364, 0.3937, 0.2273, 0.3937, 0.3182, 0.3937, 0.2727, 0.4724, 0.2273, 0.3937, 0.2727, 0.3149, 0.3182, 0.3937, 0.2727, 0.3149, 0.3636, 0.3149, 0.3182, 0.3937, 0.4091, 0.2362, 0.4545, 0.3149, 0.3636, 0.3149, 0.4091, 0.2362, 0.5, 0.2362, 0.4545, 0.3149, 0.5, 0.2362, 0.5455, 0.3149, 0.4545, 0.3149, 0.5909, 0.2362, 0.6364, 0.3149, 0.5455, 0.3149, 0.5909, 0.2362, 0.6818, 0.2362, 0.6364, 0.3149, 0.6818, 0.2362, 0.7273, 0.3149, 0.6364, 0.3149, 0.7727, 0.2362, 0.8182, 0.3149, 0.7273, 0.3149, 0.7727, 0.2362, 0.8636, 0.2362, 0.8182, 0.3149, 0.8636, 0.2362, 0.9091, 0.3149, 0.8182, 0.3149, 0.04546, 0.2362, 0.09091, 0.3149, 0.0, 0.3149, 0.04546, 0.2362, 0.1364, 0.2362, 0.09091, 0.3149, 0.1364, 0.2362, 0.1818, 0.3149, 0.09091, 0.3149, 0.2273, 0.2362, 0.2727, 0.3149, 0.1818, 0.3149, 0.2273, 0.2362, 0.3182, 0.2362, 0.2727, 0.3149, 0.3182, 0.2362, 0.3636, 0.3149, 0.2727, 0.3149, 0.5, 0.2362, 0.5909, 0.2362, 0.5455, 0.3149, 0.4091, 0.2362, 0.3182, 0.2362, 0.2273, 0.2362, 0.1364, 0.2362, 0.04546, 0.2362, 0.8636, 0.2362, 0.7727, 0.2362, 0.6818, 0.2362, 0.5909, 0.2362, 0.5, 0.2362, 0.6818, 0.2362, 0.7727, 0.2362, 0.7273, 0.3149, 0.8636, 0.2362, 0.9545, 0.2362, 0.9091, 0.3149, 0.1364, 0.2362, 0.2273, 0.2362, 0.1818, 0.3149, 0.3182, 0.2362, 0.4091, 0.2362, 0.3636, 0.3149])
me_icosphere_001.use_remesh_fix_poles = True
me_icosphere_001.use_remesh_preserve_attributes = False
me_icosphere_001.update()

# ---- objects
ob_house_distance_1 = bpy.data.objects.new('House_Distance_1', me_cube)
ob_house_distance_3 = bpy.data.objects.new('House_distance_3', me_cube_001)
ob_gas_station = bpy.data.objects.new('Gas Station', me_cube_002)
ob_house_distance_2 = bpy.data.objects.new('House_Distance_2', me_cube_005)
ob_streetlight = bpy.data.objects.new('Streetlight', me_cube_007)
ob_circle = bpy.data.objects.new('Circle', me_circle)
ob_dome = bpy.data.objects.new('Dome', me_icosphere_001)

# ---- transforms, parenting, visibility, modifiers, constraints
ob_house_distance_1.location = (100.0, 0.0, 0.0)
ob_house_distance_3.location = (70.0, 0.0, 0.0)
ob_gas_station.location = (40.0, 0.0, 0.0)
ob_house_distance_2.location = (130.0, 0.0, 0.0)
ob_streetlight.location = (20.0, 0.0, 0.0)
ob_streetlight.scale = (0.3, 0.3, 0.3)
ob_circle.location = (10.0, 0.0, 0.0)
ob_dome.location = (0.0, 0.0, 0.0)
ob_dome.scale = (2.0, 2.0, 2.0)

# ---- collection membership
col_city.objects.link(ob_house_distance_1)
col_city.objects.link(ob_house_distance_3)
col_city.objects.link(ob_gas_station)
col_city.objects.link(ob_house_distance_2)
col_city.objects.link(ob_streetlight)
col_city.objects.link(ob_circle)
col_dome.objects.link(ob_dome)

# ---- scene / render settings (as saved in the file)
scene.frame_start = 1; scene.frame_end = 250; scene.frame_set(33)
scene.render.engine = 'BLENDER_EEVEE_NEXT'
scene.cycles.sampling_pattern = 'TABULATED_SOBOL'
scene.cycles.use_light_tree = False
scene.view_settings.view_transform = 'Filmic'
bpy.context.view_layer.update()

# ---- added for rendering (the .blend has no active camera and no usable light): camera, sun
cam_auto = bpy.data.cameras.new('AutoCamera')
cam_auto.lens = 50.0
cam_auto.sensor_width = 36.0
cam_auto.clip_end = 5292.45
ob_auto_camera = bpy.data.objects.new('AutoCamera', cam_auto)
scene.collection.objects.link(ob_auto_camera)
ob_auto_camera.location = (325.073, -361.878, 291.241)
ob_auto_camera.rotation_euler = (1.09748, -7.21219e-08, 0.694738)
scene.camera = ob_auto_camera
light_auto_sun = bpy.data.lights.new('AutoSun', 'SUN')
light_auto_sun.energy = 3.0
light_auto_sun.angle = 0.0523599
ob_auto_sun = bpy.data.objects.new('AutoSun', light_auto_sun)
scene.collection.objects.link(ob_auto_sun)
ob_auto_sun.rotation_euler = (0.872665, 0.174533, 0.523599)
bpy.context.view_layer.update()
